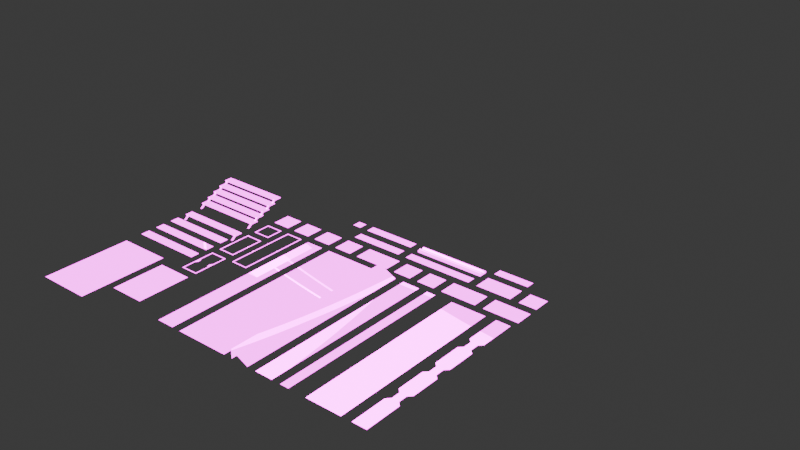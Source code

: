 # Source: MyFloorModules.blend  (saved by Blender 4.1.24; exported with 4.5.12 LTS)
import bpy
from mathutils import Matrix  # noqa: F401  (used for matrix-valued properties, if any)

bpy.ops.wm.read_factory_settings(use_empty=True)
scene = bpy.context.scene
scene.name = 'Scene'

# ---- collections
col_collection = bpy.data.collections.new('Collection'); scene.collection.children.link(col_collection)
col_preview = bpy.data.collections.new('Preview'); scene.collection.children.link(col_preview)
col_trimsheet = bpy.data.collections.new('TrimSheet'); scene.collection.children.link(col_trimsheet)

# ---- images (referenced by path relative to the original .blend; pixels are not part of the script)
import os
ASSET_DIR = os.environ.get("B2B_ASSET_DIR", "")  # directory of the original .blend (textures are referenced by path, not embedded)
HERE = os.path.dirname(os.path.abspath(__file__))  # packed textures are extracted next to this script under _unpacked/

def load_image(name, relpath, width, height, colorspace="sRGB"):
    """Load a texture the original file referenced (path relative to the .blend, or extracted next to this script)."""
    p = next((c for c in (os.path.join(HERE, relpath), os.path.join(ASSET_DIR, relpath)) if relpath and os.path.exists(c)), "")
    if p:
        img = bpy.data.images.load(p, check_existing=True)
        img.name = name
    else:  # same state as the original file: an image datablock whose file is absent (Cycles renders it pink)
        img = bpy.data.images.new(name, width, height)
        img.source = "FILE"
        img.filepath = "//" + (relpath or name)
    img.colorspace_settings.name = colorspace
    return img
img_mytrim_lowpoly_defaultmaterial_basecolor_png = load_image('MyTrim Lowpoly_DefaultMaterial_BaseColor.png', 'MyFloorTrim/FinalTextures/MyTrim Lowpoly_DefaultMaterial_BaseColor.png', 1024, 1024, 'sRGB')
img_mytrim_lowpoly_defaultmaterial_emit_png = load_image('MyTrim Lowpoly_DefaultMaterial_Emit.png', 'MyFloorTrim/FinalTextures/MyTrim Lowpoly_DefaultMaterial_Emit.png', 1024, 1024, 'sRGB')
img_mytrim_lowpoly_defaultmaterial_normal_png = load_image('MyTrim Lowpoly_DefaultMaterial_Normal.png', 'MyFloorTrim/FinalTextures/MyTrim Lowpoly_DefaultMaterial_Normal.png', 1024, 1024, 'Non-Color')
img_mytrim_lowpoly_defaultmaterial_orm_png = load_image('MyTrim Lowpoly_DefaultMaterial_ORM.png', 'MyFloorTrim/FinalTextures/MyTrim Lowpoly_DefaultMaterial_ORM.png', 1024, 1024, 'Non-Color')

# ---- materials (node trees are filled in below, after node groups)
mat_material = bpy.data.materials.new('Material')
mat_material.alpha_threshold = 0.0
mat_material.use_transparent_shadow = False
mat_material.roughness = 0.5
mat_material.line_color = (0.0, 0.0, 0.0, 1.0)

# ---- node groups
ng_auto_smooth = bpy.data.node_groups.new('Auto Smooth', 'GeometryNodeTree')
_s = ng_auto_smooth.interface.new_socket(name='Mesh', in_out='OUTPUT', socket_type='NodeSocketGeometry')
_s = ng_auto_smooth.interface.new_socket(name='Mesh', in_out='INPUT', socket_type='NodeSocketGeometry')
_s = ng_auto_smooth.interface.new_socket(name='Angle', in_out='INPUT', socket_type='NodeSocketFloat')
_s.subtype = 'ANGLE'
_s.min_value = 0.0
_s.max_value = 3.142
_s = ng_auto_smooth.interface.new_socket(name='Ignore Sharpness', in_out='INPUT', socket_type='NodeSocketBool')
_s.force_non_field = True
_N = ng_auto_smooth.nodes; _L = ng_auto_smooth.links
n0 = _N.new('NodeGroupInput'); n0.name = 'Group Input'; n0.location = (-440, -460)
n1 = _N.new('GeometryNodeInputShadeSmooth'); n1.name = 'Is Face Smooth'; n1.location = (-440, -396)
n2 = _N.new('NodeGroupInput'); n2.name = 'Group Input.001'; n2.location = (-440, -330)
n3 = _N.new('GeometryNodeInputMeshEdgeAngle'); n3.name = 'Edge Angle'; n3.location = (-440, -240)
n4 = _N.new('FunctionNodeBooleanMath'); n4.name = 'Boolean Math'; n4.location = (-260, -380)
n4.operation = 'OR'
n5 = _N.new('FunctionNodeCompare'); n5.name = 'Compare'; n5.location = (-260, -260)
n5.operation = 'LESS_EQUAL'
n6 = _N.new('NodeGroupInput'); n6.name = 'Group Input.002'; n6.location = (-260, -188)
n7 = _N.new('GeometryNodeInputEdgeSmooth'); n7.name = 'Is Edge Smooth'; n7.location = (-260, -120)
n8 = _N.new('FunctionNodeBooleanMath'); n8.name = 'Boolean Math.001'; n8.location = (-80, -260)
n9 = _N.new('FunctionNodeBooleanMath'); n9.name = 'Boolean Math.002'; n9.location = (-80, -150)
n9.operation = 'OR'
n10 = _N.new('NodeGroupInput'); n10.name = 'Group Input.003'; n10.location = (-80, -80)
n11 = _N.new('GeometryNodeSetShadeSmooth'); n11.name = 'Set Shade Smooth'; n11.location = (120, -80)
n11.domain = 'EDGE'
n12 = _N.new('GeometryNodeSetShadeSmooth'); n12.name = 'Set Shade Smooth.001'; n12.location = (300, -80)
n13 = _N.new('NodeGroupOutput'); n13.name = 'Group Output'; n13.location = (480, -80)
_L.new(n0.outputs[2], n4.inputs[1])
_L.new(n1.outputs[0], n4.inputs[0])
_L.new(n2.outputs[1], n5.inputs[1])
_L.new(n3.outputs[0], n5.inputs[0])
_L.new(n4.outputs[0], n8.inputs[1])
_L.new(n5.outputs[0], n8.inputs[0])
_L.new(n6.outputs[2], n9.inputs[1])
_L.new(n7.outputs[0], n9.inputs[0])
_L.new(n8.outputs[0], n11.inputs[2])
_L.new(n9.outputs[0], n11.inputs[1])
_L.new(n10.outputs[0], n11.inputs[0])
_L.new(n11.outputs[0], n12.inputs[0])
_L.new(n12.outputs[0], n13.inputs[0])
n13.is_active_output = True

# ---- material node trees
mat_material.use_nodes = True; mat_material.node_tree.nodes.clear()
_N = mat_material.node_tree.nodes; _L = mat_material.node_tree.links
n0 = _N.new('ShaderNodeOutputMaterial'); n0.name = 'Material Output'; n0.location = (300, 300)
n1 = _N.new('ShaderNodeBsdfPrincipled'); n1.name = 'Principled BSDF'; n1.location = (10, 300)
n1.inputs[3].default_value = 1.45
n1.inputs[28].default_value = 5.0
n2 = _N.new('ShaderNodeTexImage'); n2.name = 'Image Texture'; n2.location = (-882, 343)
n2.image = img_mytrim_lowpoly_defaultmaterial_basecolor_png
n3 = _N.new('ShaderNodeTexImage'); n3.name = 'Image Texture.001'; n3.location = (-895, 65)
n3.hide = True
n3.image = img_mytrim_lowpoly_defaultmaterial_emit_png
n4 = _N.new('ShaderNodeTexImage'); n4.name = 'Image Texture.002'; n4.location = (-1234, -109)
n4.image = img_mytrim_lowpoly_defaultmaterial_normal_png
n5 = _N.new('ShaderNodeNormalMap'); n5.name = 'Normal Map'; n5.location = (-835, -72)
n6 = _N.new('ShaderNodeTexImage'); n6.name = 'Image Texture.003'; n6.location = (-514, -250)
n6.image = img_mytrim_lowpoly_defaultmaterial_orm_png
n7 = _N.new('ShaderNodeSeparateXYZ'); n7.name = 'Separate XYZ'; n7.location = (-250, -128)
n8 = _N.new('ShaderNodeMix'); n8.name = 'Mix'; n8.location = (-361, 349)
n8.data_type = 'RGBA'
n8.blend_type = 'MULTIPLY'
n8.inputs[0].default_value = 1.0
_L.new(n1.outputs[0], n0.inputs[0])
_L.new(n8.outputs[2], n1.inputs[0])
_L.new(n3.outputs[0], n1.inputs[27])
_L.new(n4.outputs[0], n5.inputs[1])
_L.new(n5.outputs[0], n1.inputs[5])
_L.new(n6.outputs[0], n7.inputs[0])
_L.new(n2.outputs[0], n8.inputs[6])
_L.new(n7.outputs[0], n8.inputs[7])
_L.new(n7.outputs[1], n1.inputs[2])
_L.new(n7.outputs[2], n1.inputs[1])
n0.is_active_output = True

# ---- world
world_world = bpy.data.worlds.new('World'); scene.world = world_world
world_world.use_nodes = True; world_world.node_tree.nodes.clear()
_N = world_world.node_tree.nodes; _L = world_world.node_tree.links
n0 = _N.new('ShaderNodeOutputWorld'); n0.name = 'World Output'; n0.location = (300, 300)
n1 = _N.new('ShaderNodeBackground'); n1.name = 'Background'; n1.location = (10, 300)
n1.inputs[0].default_value = (0.05088, 0.05088, 0.05088, 1.0)
_L.new(n1.outputs[0], n0.inputs[0])
n0.is_active_output = True
world_world.color = (0.05088, 0.05088, 0.05088)
world_world.use_sun_shadow = False
world_world.sun_shadow_jitter_overblur = 0.0

# ---- meshes
me_plane_002 = bpy.data.meshes.new('Plane.002')
me_plane_002.from_pydata([(-0.2, -0.2, 0.0), (0.2, -0.2, 0.0), (-0.2, 0.2, 0.0), (0.2, 0.2, 0.0)], [], [(0, 1, 3, 2)])
_uv = me_plane_002.uv_layers.new(name='UVMap')
_uv.uv.foreach_set('vector', [0.0, 0.6, 0.1, 0.6, 0.1, 0.7, 0.0, 0.7])
me_plane_002.materials.append(mat_material)
me_plane_002.update()
me_plane_004 = bpy.data.meshes.new('Plane.004')
me_plane_004.from_pydata([(-0.2, -0.2, 0.0), (0.2, -0.2, 0.0), (-0.2, 0.2, 0.0), (0.2, 0.2, 0.0)], [], [(0, 1, 3, 2)])
_uv = me_plane_004.uv_layers.new(name='UVMap')
_uv.uv.foreach_set('vector', [0.1, 0.6, 0.2, 0.6, 0.2, 0.7, 0.1, 0.7])
me_plane_004.materials.append(mat_material)
me_plane_004.update()
me_plane_005 = bpy.data.meshes.new('Plane.005')
me_plane_005.from_pydata([(-0.4, -0.2, 0.0), (0.4, -0.2, 0.0), (-0.4, 0.2, 0.0), (0.4, 0.2, 0.0)], [], [(0, 1, 3, 2)])
_uv = me_plane_005.uv_layers.new(name='UVMap')
_uv.uv.foreach_set('vector', [0.2, 0.6, 0.4, 0.6, 0.4, 0.7, 0.2, 0.7])
me_plane_005.materials.append(mat_material)
me_plane_005.update()
me_plane_006 = bpy.data.meshes.new('Plane.006')
me_plane_006.from_pydata([(-0.2, -0.2, 0.0), (0.2, -0.2, 0.0), (-0.2, 0.2, 0.0), (0.2, 0.2, 0.0)], [], [(0, 1, 3, 2)])
_uv = me_plane_006.uv_layers.new(name='UVMap')
_uv.uv.foreach_set('vector', [0.4, 0.6, 0.5, 0.6, 0.5, 0.7, 0.4, 0.7])
me_plane_006.materials.append(mat_material)
me_plane_006.update()
me_plane_007 = bpy.data.meshes.new('Plane.007')
me_plane_007.from_pydata([(-0.2, -0.2, 0.0), (0.2, -0.2, 0.0), (-0.2, 0.2, 0.0), (0.2, 0.2, 0.0)], [], [(0, 1, 3, 2)])
_uv = me_plane_007.uv_layers.new(name='UVMap')
_uv.uv.foreach_set('vector', [0.7, 0.6, 0.8, 0.6, 0.8, 0.7, 0.7, 0.7])
me_plane_007.materials.append(mat_material)
me_plane_007.update()
me_plane_008 = bpy.data.meshes.new('Plane.008')
me_plane_008.from_pydata([(-0.4, -0.2, 0.0), (0.4, -0.2, 0.0), (-0.4, 0.2, 0.0), (0.4, 0.2, 0.0)], [], [(0, 1, 3, 2)])
_uv = me_plane_008.uv_layers.new(name='UVMap')
_uv.uv.foreach_set('vector', [0.8, 0.6, 1.0, 0.6, 1.0, 0.7, 0.8, 0.7])
me_plane_008.materials.append(mat_material)
me_plane_008.update()
me_plane_009 = bpy.data.meshes.new('Plane.009')
me_plane_009.from_pydata([(-0.4, -0.2, 0.0), (0.4, -0.2, 0.0), (-0.4, 0.2, 0.0), (0.4, 0.2, 0.0)], [], [(0, 1, 3, 2)])
_uv = me_plane_009.uv_layers.new(name='UVMap')
_uv.uv.foreach_set('vector', [5.96e-08, 0.5, 0.2, 0.5, 0.2, 0.6, 5.96e-08, 0.6])
me_plane_009.materials.append(mat_material)
me_plane_009.update()
me_plane_010 = bpy.data.meshes.new('Plane.010')
me_plane_010.from_pydata([(-0.2, -0.2, 0.0), (0.2, -0.2, 0.0), (-0.2, 0.2, 0.0), (0.2, 0.2, 0.0)], [], [(0, 1, 3, 2)])
_uv = me_plane_010.uv_layers.new(name='UVMap')
_uv.uv.foreach_set('vector', [0.5, 0.6, 0.6, 0.6, 0.6, 0.7, 0.5, 0.7])
me_plane_010.materials.append(mat_material)
me_plane_010.update()
me_plane_011 = bpy.data.meshes.new('Plane.011')
me_plane_011.from_pydata([(-0.2, -0.2, 0.0), (0.2, -0.2, 0.0), (-0.2, 0.2, 0.0), (0.2, 0.2, 0.0)], [], [(0, 1, 3, 2)])
_uv = me_plane_011.uv_layers.new(name='UVMap')
_uv.uv.foreach_set('vector', [0.6, 0.6, 0.7, 0.6, 0.7, 0.7, 0.6, 0.7])
me_plane_011.materials.append(mat_material)
me_plane_011.update()
me_plane_055 = bpy.data.meshes.new('Plane.055')
me_plane_055.from_pydata([(0.8, 1.042e-07, 0.0), (-0.8, -4.171e-07, 0.0), (0.8, -0.1782, -0.02178), (-0.8, -0.1782, -0.02178), (0.8, -0.1782, 8.186e-08), (-0.8, -0.1782, -4.395e-07), (-0.8, -4.246e-07, -0.02178), (0.8, 1.117e-07, -0.02178), (0.776, -0.12, -0.02), (0.7632, -0.12, -0.02), (0.776, -0.26, -0.1), (0.7632, -0.26, -0.1), (0.776, -0.16, -0.02), (0.7632, -0.16, -0.02), (0.7632, -0.22, -0.1), (0.776, -0.22, -0.1), (0.7495, -0.12, -0.02), (0.7367, -0.12, -0.02), (0.7495, -0.26, -0.1), (0.7367, -0.26, -0.1), (0.7495, -0.16, -0.02), (0.7367, -0.16, -0.02), (0.7367, -0.22, -0.1), (0.7495, -0.22, -0.1), (-0.776, -0.12, -0.02), (-0.7632, -0.12, -0.02), (-0.776, -0.26, -0.1), (-0.7632, -0.26, -0.1), (-0.776, -0.16, -0.02), (-0.7632, -0.16, -0.02), (-0.7632, -0.22, -0.1), (-0.776, -0.22, -0.1), (-0.7495, -0.12, -0.02), (-0.7367, -0.12, -0.02), (-0.7495, -0.26, -0.1), (-0.7367, -0.26, -0.1), (-0.7495, -0.16, -0.02), (-0.7367, -0.16, -0.02), (-0.7367, -0.22, -0.1), (-0.7495, -0.22, -0.1)], [], [(4, 5, 3, 2), (0, 1, 5, 4), (3, 5, 1, 6), (0, 4, 2, 7), (0, 7, 6, 1), (6, 7, 2, 3), (12, 13, 11, 10), (8, 9, 13, 12), (11, 13, 9, 14), (8, 12, 10, 15), (8, 15, 14, 9), (14, 15, 10, 11), (20, 21, 19, 18), (16, 17, 21, 20), (19, 21, 17, 22), (16, 20, 18, 23), (16, 23, 22, 17), (22, 23, 18, 19), (28, 26, 27, 29), (24, 28, 29, 25), (27, 30, 25, 29), (24, 31, 26, 28), (24, 25, 30, 31), (30, 27, 26, 31), (36, 34, 35, 37), (32, 36, 37, 33), (35, 38, 33, 37), (32, 39, 34, 36), (32, 33, 38, 39), (38, 35, 34, 39)])
_uv = me_plane_055.uv_layers.new(name='UVMap')
_uv.uv.foreach_set('vector', [1.0, 0.5554, 0.6, 0.5554, 0.6, 0.55, 1.0, 0.55, 1.0, 0.6, 0.6, 0.6, 0.6, 0.5554, 1.0, 0.5554, 0.6003, 0.6996, 0.6003, 0.6875, 0.6997, 0.6875, 0.6997, 0.6996, 0.6997, 0.6996, 0.6003, 0.6996, 0.6003, 0.6875, 0.6997, 0.6875, 1.0, 0.5273, 1.0, 0.5327, 0.6, 0.5327, 0.6, 0.5273, 0.6002, 0.6885, 0.6998, 0.6885, 0.6998, 0.6995, 0.6002, 0.6995, 0.609, 0.5159, 0.609, 0.509, 0.661, 0.509, 0.661, 0.5159, 1.0, 0.6, 0.6, 0.6, 0.6, 0.5554, 1.0, 0.5554, 0.6003, 0.6996, 0.6003, 0.6875, 0.6997, 0.6875, 0.6997, 0.6996, 0.6997, 0.6996, 0.6003, 0.6996, 0.6003, 0.6875, 0.6997, 0.6875, 1.0, 0.5273, 1.0, 0.5327, 0.6, 0.5327, 0.6, 0.5273, 0.6002, 0.6885, 0.6998, 0.6885, 0.6998, 0.6995, 0.6002, 0.6995, 0.609, 0.5159, 0.609, 0.509, 0.661, 0.509, 0.661, 0.5159, 1.0, 0.6, 0.6, 0.6, 0.6, 0.5554, 1.0, 0.5554, 0.6003, 0.6996, 0.6003, 0.6875, 0.6997, 0.6875, 0.6997, 0.6996, 0.6997, 0.6996, 0.6003, 0.6996, 0.6003, 0.6875, 0.6997, 0.6875, 1.0, 0.5273, 1.0, 0.5327, 0.6, 0.5327, 0.6, 0.5273, 0.6002, 0.6885, 0.6998, 0.6885, 0.6998, 0.6995, 0.6002, 0.6995, 0.609, 0.5159, 0.661, 0.5159, 0.661, 0.509, 0.609, 0.509, 1.0, 0.6, 1.0, 0.5554, 0.6, 0.5554, 0.6, 0.6, 0.6003, 0.6996, 0.6997, 0.6996, 0.6997, 0.6875, 0.6003, 0.6875, 0.6997, 0.6996, 0.6997, 0.6875, 0.6003, 0.6875, 0.6003, 0.6996, 1.0, 0.5273, 0.6, 0.5273, 0.6, 0.5327, 1.0, 0.5327, 0.6002, 0.6885, 0.6002, 0.6995, 0.6998, 0.6995, 0.6998, 0.6885, 0.609, 0.5159, 0.661, 0.5159, 0.661, 0.509, 0.609, 0.509, 1.0, 0.6, 1.0, 0.5554, 0.6, 0.5554, 0.6, 0.6, 0.6003, 0.6996, 0.6997, 0.6996, 0.6997, 0.6875, 0.6003, 0.6875, 0.6997, 0.6996, 0.6997, 0.6875, 0.6003, 0.6875, 0.6003, 0.6996, 1.0, 0.5273, 0.6, 0.5273, 0.6, 0.5327, 1.0, 0.5327, 0.6002, 0.6885, 0.6002, 0.6995, 0.6998, 0.6995, 0.6998, 0.6885])
me_plane_055.materials.append(mat_material)
me_plane_055.update()
me_plane_056 = bpy.data.meshes.new('Plane.056')
me_plane_056.from_pydata([(-0.2, 0.2, 0.0), (-0.2, -0.2, 0.0), (0.2, 0.2, 0.0), (0.2, -0.2, 0.0)], [], [(0, 1, 3, 2)])
_uv = me_plane_056.uv_layers.new(name='UVMap')
_uv.uv.foreach_set('vector', [0.2, 0.6, 0.2, 0.5, 0.3, 0.5, 0.3, 0.6])
me_plane_056.materials.append(mat_material)
me_plane_056.update()
me_plane_057 = bpy.data.meshes.new('Plane.057')
me_plane_057.from_pydata([(-0.4, 0.2, 0.0), (-0.4, -0.2, 0.0), (0.4, 0.2, 0.0), (0.4, -0.2, 0.0)], [], [(0, 1, 3, 2)])
_uv = me_plane_057.uv_layers.new(name='UVMap')
_uv.uv.foreach_set('vector', [0.2, 0.6, 0.2, 0.5, 0.4, 0.5, 0.4, 0.6])
me_plane_057.materials.append(mat_material)
me_plane_057.update()
me_plane_058 = bpy.data.meshes.new('Plane.058')
me_plane_058.from_pydata([(-0.8, 1.357e-07, 0.0), (-0.8, -0.2, 0.0), (0.8, 1.105e-07, 0.0), (0.8, -0.2, 0.0)], [], [(0, 1, 3, 2)])
_uv = me_plane_058.uv_layers.new(name='UVMap')
_uv.uv.foreach_set('vector', [0.6, 0.55, 0.6, 0.5, 1.0, 0.5, 1.0, 0.55])
me_plane_058.materials.append(mat_material)
me_plane_058.update()
me_plane_059 = bpy.data.meshes.new('Plane.059')
me_plane_059.from_pydata([(-0.16, -2.0, 0.0), (0.16, -2.0, 0.0), (0.16, 2.0, 0.0), (-0.16, 2.0, 0.0), (0.16, 1.181, 0.0), (0.16, 0.818, 0.0), (0.16, 0.1809, 0.0), (0.16, -0.1809, 0.0), (0.16, -0.818, 0.0), (0.16, -1.181, 0.0), (-0.16, 0.818, 0.0), (-0.16, 1.181, 0.0), (-0.16, -0.1809, 0.0), (-0.16, 0.1809, 0.0), (-0.16, -1.181, 0.0), (-0.16, -0.818, 0.0), (1.47e-07, -2.0, 0.0), (-2.782e-08, 2.0, 0.0), (9.893e-08, -0.8996, 0.0), (1.077e-07, -1.1, 0.0), (5.521e-08, 0.1004, 0.0), (6.4e-08, -0.1004, 0.0), (1.15e-08, 1.1, 0.0), (2.028e-08, 0.8996, 0.0), (-0.07889, 2.0, 0.0), (-0.07889, -0.8996, 0.0), (-0.07889, 0.1004, 0.0), (-0.07889, 1.1, 0.0), (-0.07889, -2.0, 0.0), (-0.07889, -1.1, 0.0), (-0.07889, -0.1004, 0.0), (-0.07889, 0.8996, 0.0), (0.07889, -2.0, 0.0), (0.07889, -1.1, 0.0), (0.07889, -0.1004, 0.0), (0.07889, 0.8996, 0.0), (0.07889, 2.0, 0.0), (0.07889, -0.8996, 0.0), (0.07889, 0.1004, 0.0), (0.07889, 1.1, 0.0)], [], [(26, 31, 10, 13), (28, 29, 14, 0), (25, 30, 12, 15), (27, 24, 3, 11), (39, 36, 17, 22), (39, 22, 23, 35), (38, 20, 21, 34), (37, 18, 19, 33), (37, 34, 21, 18), (32, 33, 19, 16), (38, 35, 23, 20), (22, 17, 24, 27), (22, 27, 31, 23), (20, 26, 30, 21), (18, 25, 29, 19), (18, 21, 30, 25), (16, 19, 29, 28), (20, 23, 31, 26), (6, 5, 35, 38), (1, 9, 33, 32), (8, 7, 34, 37), (4, 2, 36, 39)])
_uv = me_plane_059.uv_layers.new(name='UVMap')
_uv.uv.foreach_set('vector', [0.4749, 0.7803, 0.2751, 0.7803, 0.2955, 0.76, 0.4548, 0.76, 1.0, 0.7803, 0.7751, 0.7803, 0.7952, 0.76, 1.0, 0.76, 0.7249, 0.7803, 0.5251, 0.7803, 0.5452, 0.76, 0.7045, 0.76, 0.2249, 0.7803, 3.17e-05, 0.7803, 3.171e-05, 0.76, 0.2048, 0.76, 0.2249, 0.8197, 3.169e-05, 0.8197, 3.169e-05, 0.8, 0.2249, 0.8, 0.2249, 0.8197, 0.2249, 0.8, 0.2751, 0.8, 0.2751, 0.8197, 0.4749, 0.8197, 0.4749, 0.8, 0.5251, 0.8, 0.5251, 0.8197, 0.7249, 0.8197, 0.7249, 0.8, 0.7751, 0.8, 0.7751, 0.8197, 0.7249, 0.8197, 0.5251, 0.8197, 0.5251, 0.8, 0.7249, 0.8, 1.0, 0.8197, 0.7751, 0.8197, 0.7751, 0.8, 1.0, 0.8, 0.4749, 0.8197, 0.2751, 0.8197, 0.2751, 0.8, 0.4749, 0.8, 0.2249, 0.8, 3.169e-05, 0.8, 3.17e-05, 0.7803, 0.2249, 0.7803, 0.2249, 0.8, 0.2249, 0.7803, 0.2751, 0.7803, 0.2751, 0.8, 0.4749, 0.8, 0.4749, 0.7803, 0.5251, 0.7803, 0.5251, 0.8, 0.7249, 0.8, 0.7249, 0.7803, 0.7751, 0.7803, 0.7751, 0.8, 0.7249, 0.8, 0.5251, 0.8, 0.5251, 0.7803, 0.7249, 0.7803, 1.0, 0.8, 0.7751, 0.8, 0.7751, 0.7803, 1.0, 0.7803, 0.4749, 0.8, 0.2751, 0.8, 0.2751, 0.7803, 0.4749, 0.7803, 0.4548, 0.84, 0.2955, 0.84, 0.2751, 0.8197, 0.4749, 0.8197, 1.0, 0.84, 0.7952, 0.84, 0.7751, 0.8197, 1.0, 0.8197, 0.7045, 0.84, 0.5452, 0.84, 0.5251, 0.8197, 0.7249, 0.8197, 0.2048, 0.84, 3.168e-05, 0.84, 3.169e-05, 0.8197, 0.2249, 0.8197])
me_plane_059.materials.append(mat_material)
me_plane_059.use_mirror_x = True
me_plane_059.use_mirror_y = True
me_plane_059.update()
me_plane_060 = bpy.data.meshes.new('Plane.060')
me_plane_060.from_pydata([(-0.4, 2.0, 0.0), (-0.4, -2.0, 0.0), (0.4, 2.0, 0.0), (0.4, -2.0, 0.0)], [], [(0, 1, 3, 2)])
_uv = me_plane_060.uv_layers.new(name='UVMap')
_uv.uv.foreach_set('vector', [0.0, 0.3, 1.0, 0.3, 1.0, 0.5, 0.0, 0.5])
me_plane_060.materials.append(mat_material)
me_plane_060.update()
me_plane_061 = bpy.data.meshes.new('Plane.061')
me_plane_061.from_pydata([(-0.4, 0.2, 0.0), (-0.4, 5.465e-07, 0.0), (0.4, 0.2, 0.0), (0.4, 5.339e-07, 0.0)], [], [(0, 1, 3, 2)])
_uv = me_plane_061.uv_layers.new(name='UVMap')
_uv.uv.foreach_set('vector', [0.2, 0.58, 0.2, 0.53, 0.4, 0.53, 0.4, 0.58])
me_plane_061.materials.append(mat_material)
me_plane_061.update()
me_plane_064 = bpy.data.meshes.new('Plane.064')
me_plane_064.from_pydata([(-0.8, 1.357e-07, 0.0), (-0.8, -0.2, 0.0), (0.8, 1.105e-07, 0.0), (0.8, -0.2, 0.0), (-0.8, -0.05926, -0.03204), (-0.8, -0.12, 0.0), (0.8, -0.12, 0.0), (0.8, -0.05926, -0.03204), (-0.8, -0.07481, -0.01571), (-0.8, -0.1045, -0.01571), (0.8, -0.1045, -0.01571), (0.8, -0.07481, -0.01571), (-0.8, -0.1578, 0.0), (0.8, -0.1578, 0.0), (0.8, -0.1403, 0.01416), (0.8, -0.1228, 0.01416), (-0.8, -0.1228, 0.01416), (-0.8, -0.1403, 0.01416), (0.8, -0.02222, 0.0), (-0.8, -0.02222, 0.0), (-0.8, 1.393e-07, -0.04304), (-0.8, -0.2, -0.04304), (0.8, 1.14e-07, -0.04304), (0.8, -0.2, -0.04304), (-0.8, -0.05926, -0.04304), (-0.8, -0.12, -0.04304), (0.8, -0.12, -0.04304), (0.8, -0.05926, -0.04304), (-0.8, -0.06975, -0.04304), (-0.8, -0.1095, -0.04304), (0.8, -0.1095, -0.04304), (0.8, -0.06975, -0.04304), (-0.8, -0.1578, -0.04304), (0.8, -0.1578, -0.04304), (0.8, -0.1403, -0.04304), (0.8, -0.1228, -0.04304), (-0.8, -0.1228, -0.04304), (-0.8, -0.1403, -0.04304), (0.8, -0.02222, -0.04304), (-0.8, -0.02222, -0.04304)], [], [(12, 1, 3, 13), (19, 4, 7, 18), (7, 4, 8, 11), (8, 9, 10, 11), (5, 6, 10, 9), (17, 12, 13, 14), (5, 16, 15, 6), (16, 17, 14, 15), (0, 19, 18, 2), (8, 4, 24, 28), (6, 15, 35, 26), (15, 14, 34, 35), (7, 11, 31, 27), (16, 5, 25, 36), (10, 6, 26, 30), (17, 16, 36, 37), (0, 2, 22, 20), (5, 9, 29, 25), (9, 8, 28, 29), (1, 12, 32, 21), (12, 17, 37, 32), (11, 10, 30, 31), (3, 1, 21, 23), (13, 3, 23, 33), (18, 7, 27, 38), (2, 18, 38, 22), (19, 0, 20, 39), (4, 19, 39, 24), (14, 13, 33, 34)])
_uv = me_plane_064.uv_layers.new(name='UVMap')
_uv.uv.foreach_set('vector', [0.6, 0.5105, 0.6, 0.5, 1.0, 0.5, 1.0, 0.5105, 0.6, 0.5444, 0.6, 0.5352, 1.0, 0.5352, 1.0, 0.5444, 1.0, 0.52, 0.6, 0.52, 0.6, 0.5352, 1.0, 0.5352, 0.6, 0.5352, 0.6, 0.5237, 1.0, 0.5237, 1.0, 0.5352, 0.6, 0.5051, 1.0, 0.5051, 1.0, 0.5005, 0.6, 0.5005, 0.6, 0.5149, 0.6, 0.5105, 1.0, 0.5105, 1.0, 0.5149, 0.6, 0.5237, 0.6, 0.5193, 1.0, 0.5193, 1.0, 0.5237, 0.6, 0.5193, 0.6, 0.5149, 1.0, 0.5149, 1.0, 0.5193, 0.6, 0.55, 0.6, 0.5444, 1.0, 0.5444, 1.0, 0.55, 0.6, 0.5352, 0.6, 0.52, 0.6, 0.52, 0.6, 0.5352, 1.0, 0.5237, 1.0, 0.5193, 1.0, 0.5193, 1.0, 0.5237, 1.0, 0.5193, 1.0, 0.5149, 1.0, 0.5149, 1.0, 0.5193, 1.0, 0.52, 1.0, 0.5352, 1.0, 0.5352, 1.0, 0.52, 0.6, 0.5193, 0.6, 0.5237, 0.6, 0.5237, 0.6, 0.5193, 1.0, 0.5005, 1.0, 0.5051, 1.0, 0.5051, 1.0, 0.5005, 0.6, 0.5149, 0.6, 0.5193, 0.6, 0.5193, 0.6, 0.5149, 0.6, 0.55, 1.0, 0.55, 1.0, 0.55, 0.6, 0.55, 0.6, 0.5051, 0.6, 0.5005, 0.6, 0.5005, 0.6, 0.5051, 0.6, 0.5237, 0.6, 0.5352, 0.6, 0.5352, 0.6, 0.5237, 0.6, 0.5, 0.6, 0.5105, 0.6, 0.5105, 0.6, 0.5, 0.6, 0.5105, 0.6, 0.5149, 0.6, 0.5149, 0.6, 0.5105, 1.0, 0.5352, 1.0, 0.5237, 1.0, 0.5237, 1.0, 0.5352, 1.0, 0.5, 0.6, 0.5, 0.6, 0.5, 1.0, 0.5, 1.0, 0.5105, 1.0, 0.5, 1.0, 0.5, 1.0, 0.5105, 1.0, 0.5444, 1.0, 0.5352, 1.0, 0.5352, 1.0, 0.5444, 1.0, 0.55, 1.0, 0.5444, 1.0, 0.5444, 1.0, 0.55, 0.6, 0.5444, 0.6, 0.55, 0.6, 0.55, 0.6, 0.5444, 0.6, 0.5352, 0.6, 0.5444, 0.6, 0.5444, 0.6, 0.5352, 1.0, 0.5149, 1.0, 0.5105, 1.0, 0.5105, 1.0, 0.5149])
me_plane_064.materials.append(mat_material)
me_plane_064.update()
me_plane_065 = bpy.data.meshes.new('Plane.065')
me_plane_065.from_pydata([(0.2, -2.0, 0.0), (0.2, 2.0, 0.0), (-0.2, -2.0, 0.0), (-0.2, 2.0, 0.0)], [], [(0, 1, 3, 2)])
_uv = me_plane_065.uv_layers.new(name='UVMap')
_uv.uv.foreach_set('vector', [0.0, 0.85, 1.0, 0.85, 1.0, 1.0, 0.0, 1.0])
me_plane_065.materials.append(mat_material)
me_plane_065.update()
me_plane_066 = bpy.data.meshes.new('Plane.066')
me_plane_066.from_pydata([(0.2, -2.0, 0.0), (0.2, 2.0, 0.0), (-0.2, -2.0, 0.2), (-0.2, 2.0, 0.2), (-0.2, -2.0, 0.0), (-0.2, 2.0, 0.0)], [], [(0, 1, 3, 2), (2, 3, 5, 4)])
_uv = me_plane_066.uv_layers.new(name='UVMap')
_uv.uv.foreach_set('vector', [0.0, 0.85, 1.0, 0.85, 1.0, 1.0, 0.0, 1.0, 0.0, 1.0, 1.0, 1.0, 1.0, 1.0, 0.0, 1.0])
me_plane_066.materials.append(mat_material)
me_plane_066.update()
me_plane_067 = bpy.data.meshes.new('Plane.067')
me_plane_067.from_pydata([(0.6, -2.0, 0.0), (0.6, 2.0, 0.0), (-0.6, -2.0, 0.0), (-0.6, 2.0, 0.0)], [], [(0, 1, 3, 2)])
_uv = me_plane_067.uv_layers.new(name='UVMap')
_uv.uv.foreach_set('vector', [0.9999, 0.3, 5.481e-05, 0.3, 5.478e-05, 1.651e-05, 0.9999, 1.633e-05])
me_plane_067.materials.append(mat_material)
me_plane_067.update()
me_plane_069 = bpy.data.meshes.new('Plane.069')
me_plane_069.from_pydata([(0.2, -2.0, 0.0), (0.2, 2.0, 0.0), (-0.2, -2.0, 0.0), (-0.2, 2.0, 0.0)], [], [(0, 1, 3, 2)])
_uv = me_plane_069.uv_layers.new(name='UVMap')
_uv.uv.foreach_set('vector', [1.0, 0.85, 3.162e-05, 0.85, 3.162e-05, 0.75, 1.0, 0.75])
me_plane_069.materials.append(mat_material)
me_plane_069.update()
me_plane_087 = bpy.data.meshes.new('Plane.087')
me_plane_087.from_pydata([(-0.2, -0.2, 0.004655), (0.2, -0.2, 0.004655), (-0.18, -0.18, 0.004655), (0.18, -0.18, 0.004655), (-0.19, -0.19, 0.004655), (0.19, -0.19, 0.004655), (-0.2, 0.2, 0.004655), (-0.2, -0.2, 0.004655), (-0.18, 0.18, 0.004655), (-0.18, -0.18, 0.004655), (-0.19, 0.19, 0.004655), (-0.19, -0.19, 0.004655), (0.2, 0.2, 0.004655), (-0.2, 0.2, 0.004655), (0.18, 0.18, 0.004655), (-0.18, 0.18, 0.004655), (0.19, 0.19, 0.004655), (-0.19, 0.19, 0.004655), (0.2, -0.2, 0.004655), (0.2, 0.2, 0.004655), (0.18, -0.18, 0.004655), (0.18, 0.18, 0.004655), (0.19, -0.19, 0.004655), (0.19, 0.19, 0.004655)], [], [(5, 4, 0, 1), (3, 2, 4, 5), (11, 10, 6, 7), (9, 8, 10, 11), (17, 16, 12, 13), (15, 14, 16, 17), (23, 22, 18, 19), (21, 20, 22, 23)])
_uv = me_plane_087.uv_layers.new(name='UVMap')
_uv.uv.foreach_set('vector', [0.6975, 0.6025, 0.6025, 0.6025, 0.6, 0.6, 0.7, 0.6, 0.6026, 0.5987, 0.6974, 0.5987, 0.6976, 0.6013, 0.6024, 0.6013, 0.6975, 0.6025, 0.6025, 0.6025, 0.6, 0.6, 0.7, 0.6, 0.6026, 0.5987, 0.6974, 0.5987, 0.6976, 0.6013, 0.6024, 0.6013, 0.6975, 0.6025, 0.6025, 0.6025, 0.6, 0.6, 0.7, 0.6, 0.6026, 0.5987, 0.6974, 0.5987, 0.6976, 0.6013, 0.6024, 0.6013, 0.6975, 0.6025, 0.6025, 0.6025, 0.6, 0.6, 0.7, 0.6, 0.6026, 0.5987, 0.6974, 0.5987, 0.6976, 0.6013, 0.6024, 0.6013])
me_plane_087.materials.append(mat_material)
me_plane_087.update()
me_plane_088 = bpy.data.meshes.new('Plane.088')
me_plane_088.from_pydata([(-0.2, -0.4, 0.004655), (0.2, -0.4, 0.004655), (-0.18, -0.38, 0.004655), (0.18, -0.38, 0.004655), (-0.19, -0.39, 0.004655), (0.19, -0.39, 0.004655), (-0.2, 0.4, 0.004655), (-0.2, -0.4, 0.004655), (-0.18, 0.38, 0.004655), (-0.18, -0.38, 0.004655), (-0.19, 0.39, 0.004655), (-0.19, -0.39, 0.004655), (0.2, 0.4, 0.004655), (-0.2, 0.4, 0.004655), (0.18, 0.38, 0.004655), (-0.18, 0.38, 0.004655), (0.19, 0.39, 0.004655), (-0.19, 0.39, 0.004655), (0.2, -0.4, 0.004655), (0.2, 0.4, 0.004655), (0.18, -0.38, 0.004655), (0.18, 0.38, 0.004655), (0.19, -0.39, 0.004655), (0.19, 0.39, 0.004655)], [], [(5, 4, 0, 1), (3, 2, 4, 5), (11, 10, 6, 7), (9, 8, 10, 11), (17, 16, 12, 13), (15, 14, 16, 17), (23, 22, 18, 19), (21, 20, 22, 23)])
_uv = me_plane_088.uv_layers.new(name='UVMap')
_uv.uv.foreach_set('vector', [0.6975, 0.6025, 0.6025, 0.6025, 0.6, 0.6, 0.7, 0.6, 0.6026, 0.5987, 0.6974, 0.5987, 0.6976, 0.6013, 0.6024, 0.6013, 0.6975, 0.6025, 0.6025, 0.6025, 0.6, 0.6, 0.7, 0.6, 0.6026, 0.5987, 0.6974, 0.5987, 0.6976, 0.6013, 0.6024, 0.6013, 0.6975, 0.6025, 0.6025, 0.6025, 0.6, 0.6, 0.7, 0.6, 0.6026, 0.5987, 0.6974, 0.5987, 0.6976, 0.6013, 0.6024, 0.6013, 0.6975, 0.6025, 0.6025, 0.6025, 0.6, 0.6, 0.7, 0.6, 0.6026, 0.5987, 0.6974, 0.5987, 0.6976, 0.6013, 0.6024, 0.6013])
me_plane_088.materials.append(mat_material)
me_plane_088.use_mirror_y = True
me_plane_088.update()
me_plane_089 = bpy.data.meshes.new('Plane.089')
me_plane_089.from_pydata([(-0.2, -0.8, 0.004655), (0.2, -0.8, 0.004655), (-0.18, -0.78, 0.004655), (0.18, -0.78, 0.004655), (-0.19, -0.79, 0.004655), (0.19, -0.79, 0.004655), (-0.2, 0.8, 0.004655), (-0.2, -0.8, 0.004655), (-0.18, 0.78, 0.004655), (-0.18, -0.78, 0.004655), (-0.19, 0.79, 0.004655), (-0.19, -0.79, 0.004655), (0.2, 0.8, 0.004655), (-0.2, 0.8, 0.004655), (0.18, 0.78, 0.004655), (-0.18, 0.78, 0.004655), (0.19, 0.79, 0.004655), (-0.19, 0.79, 0.004655), (0.2, -0.8, 0.004655), (0.2, 0.8, 0.004655), (0.18, -0.78, 0.004655), (0.18, 0.78, 0.004655), (0.19, -0.79, 0.004655), (0.19, 0.79, 0.004655)], [], [(5, 4, 0, 1), (3, 2, 4, 5), (11, 10, 6, 7), (9, 8, 10, 11), (17, 16, 12, 13), (15, 14, 16, 17), (23, 22, 18, 19), (21, 20, 22, 23)])
_uv = me_plane_089.uv_layers.new(name='UVMap')
_uv.uv.foreach_set('vector', [0.6975, 0.6025, 0.6025, 0.6025, 0.6, 0.6, 0.7, 0.6, 0.6026, 0.5987, 0.6974, 0.5987, 0.6976, 0.6013, 0.6024, 0.6013, 0.6975, 0.6025, 0.6025, 0.6025, 0.6, 0.6, 0.7, 0.6, 0.6026, 0.5987, 0.6974, 0.5987, 0.6976, 0.6013, 0.6024, 0.6013, 0.6975, 0.6025, 0.6025, 0.6025, 0.6, 0.6, 0.7, 0.6, 0.6026, 0.5987, 0.6974, 0.5987, 0.6976, 0.6013, 0.6024, 0.6013, 0.6975, 0.6025, 0.6025, 0.6025, 0.6, 0.6, 0.7, 0.6, 0.6026, 0.5987, 0.6974, 0.5987, 0.6976, 0.6013, 0.6024, 0.6013])
me_plane_089.materials.append(mat_material)
me_plane_089.use_mirror_y = True
me_plane_089.update()
me_plane_092 = bpy.data.meshes.new('Plane.092')
me_plane_092.from_pydata([(0.8, 1.042e-07, 0.0), (-0.8, -4.171e-07, 0.0), (0.8, -0.1782, -0.02178), (-0.8, -0.1782, -0.02178), (0.8, -0.1782, 8.186e-08), (-0.8, -0.1782, -4.395e-07), (-0.8, -4.246e-07, -0.02178), (0.8, 1.117e-07, -0.02178), (0.776, -0.12, -0.02), (0.7632, -0.12, -0.02), (0.776, -0.26, -0.1), (0.7632, -0.26, -0.1), (0.776, -0.16, -0.02), (0.7632, -0.16, -0.02), (0.7632, -0.22, -0.1), (0.776, -0.22, -0.1), (0.7495, -0.12, -0.02), (0.7367, -0.12, -0.02), (0.7495, -0.26, -0.1), (0.7367, -0.26, -0.1), (0.7495, -0.16, -0.02), (0.7367, -0.16, -0.02), (0.7367, -0.22, -0.1), (0.7495, -0.22, -0.1), (-0.776, -0.12, -0.02), (-0.7632, -0.12, -0.02), (-0.776, -0.26, -0.1), (-0.7632, -0.26, -0.1), (-0.776, -0.16, -0.02), (-0.7632, -0.16, -0.02), (-0.7632, -0.22, -0.1), (-0.776, -0.22, -0.1), (-0.7495, -0.12, -0.02), (-0.7367, -0.12, -0.02), (-0.7495, -0.26, -0.1), (-0.7367, -0.26, -0.1), (-0.7495, -0.16, -0.02), (-0.7367, -0.16, -0.02), (-0.7367, -0.22, -0.1), (-0.7495, -0.22, -0.1)], [], [(4, 5, 3, 2), (0, 1, 5, 4), (3, 5, 1, 6), (0, 4, 2, 7), (0, 7, 6, 1), (6, 7, 2, 3), (12, 13, 11, 10), (8, 9, 13, 12), (11, 13, 9, 14), (8, 12, 10, 15), (8, 15, 14, 9), (14, 15, 10, 11), (20, 21, 19, 18), (16, 17, 21, 20), (19, 21, 17, 22), (16, 20, 18, 23), (16, 23, 22, 17), (22, 23, 18, 19), (28, 26, 27, 29), (24, 28, 29, 25), (27, 30, 25, 29), (24, 31, 26, 28), (24, 25, 30, 31), (30, 27, 26, 31), (36, 34, 35, 37), (32, 36, 37, 33), (35, 38, 33, 37), (32, 39, 34, 36), (32, 33, 38, 39), (38, 35, 34, 39)])
_uv = me_plane_092.uv_layers.new(name='UVMap')
_uv.uv.foreach_set('vector', [1.0, 0.5554, 0.6, 0.5554, 0.6, 0.55, 1.0, 0.55, 1.0, 0.6, 0.6, 0.6, 0.6, 0.5554, 1.0, 0.5554, 0.6003, 0.6996, 0.6003, 0.6875, 0.6997, 0.6875, 0.6997, 0.6996, 0.6997, 0.6996, 0.6003, 0.6996, 0.6003, 0.6875, 0.6997, 0.6875, 1.0, 0.5273, 1.0, 0.5327, 0.6, 0.5327, 0.6, 0.5273, 0.6002, 0.6885, 0.6998, 0.6885, 0.6998, 0.6995, 0.6002, 0.6995, 0.609, 0.5159, 0.609, 0.509, 0.661, 0.509, 0.661, 0.5159, 1.0, 0.6, 0.6, 0.6, 0.6, 0.5554, 1.0, 0.5554, 0.6003, 0.6996, 0.6003, 0.6875, 0.6997, 0.6875, 0.6997, 0.6996, 0.6997, 0.6996, 0.6003, 0.6996, 0.6003, 0.6875, 0.6997, 0.6875, 1.0, 0.5273, 1.0, 0.5327, 0.6, 0.5327, 0.6, 0.5273, 0.6002, 0.6885, 0.6998, 0.6885, 0.6998, 0.6995, 0.6002, 0.6995, 0.609, 0.5159, 0.609, 0.509, 0.661, 0.509, 0.661, 0.5159, 1.0, 0.6, 0.6, 0.6, 0.6, 0.5554, 1.0, 0.5554, 0.6003, 0.6996, 0.6003, 0.6875, 0.6997, 0.6875, 0.6997, 0.6996, 0.6997, 0.6996, 0.6003, 0.6996, 0.6003, 0.6875, 0.6997, 0.6875, 1.0, 0.5273, 1.0, 0.5327, 0.6, 0.5327, 0.6, 0.5273, 0.6002, 0.6885, 0.6998, 0.6885, 0.6998, 0.6995, 0.6002, 0.6995, 0.609, 0.5159, 0.661, 0.5159, 0.661, 0.509, 0.609, 0.509, 1.0, 0.6, 1.0, 0.5554, 0.6, 0.5554, 0.6, 0.6, 0.6003, 0.6996, 0.6997, 0.6996, 0.6997, 0.6875, 0.6003, 0.6875, 0.6997, 0.6996, 0.6997, 0.6875, 0.6003, 0.6875, 0.6003, 0.6996, 1.0, 0.5273, 0.6, 0.5273, 0.6, 0.5327, 1.0, 0.5327, 0.6002, 0.6885, 0.6002, 0.6995, 0.6998, 0.6995, 0.6998, 0.6885, 0.609, 0.5159, 0.661, 0.5159, 0.661, 0.509, 0.609, 0.509, 1.0, 0.6, 1.0, 0.5554, 0.6, 0.5554, 0.6, 0.6, 0.6003, 0.6996, 0.6997, 0.6996, 0.6997, 0.6875, 0.6003, 0.6875, 0.6997, 0.6996, 0.6997, 0.6875, 0.6003, 0.6875, 0.6003, 0.6996, 1.0, 0.5273, 0.6, 0.5273, 0.6, 0.5327, 1.0, 0.5327, 0.6002, 0.6885, 0.6002, 0.6995, 0.6998, 0.6995, 0.6998, 0.6885])
me_plane_092.materials.append(mat_material)
me_plane_092.update()
me_plane_093 = bpy.data.meshes.new('Plane.093')
me_plane_093.from_pydata([(-0.8, -0.2, 0.0), (0.8, -0.2, 0.0), (-0.8, -1.267e-07, 0.0), (0.8, -1.267e-07, 0.0)], [], [(0, 1, 3, 2)])
_uv = me_plane_093.uv_layers.new(name='UVMap')
_uv.uv.foreach_set('vector', [0.6, 0.55, 1.0, 0.55, 1.0, 0.6, 0.6, 0.6])
me_plane_093.materials.append(mat_material)
me_plane_093.update()
me_plane_094 = bpy.data.meshes.new('Plane.094')
me_plane_094.from_pydata([(-0.8, -0.2, 0.0), (0.8, -0.2, 0.0), (-0.8, -1.267e-07, 0.0), (0.8, -1.267e-07, 0.0), (-0.8, -0.1786, 0.0), (0.8, -0.1786, 0.0)], [], [(4, 5, 3, 2), (0, 1, 5, 4)])
_uv = me_plane_094.uv_layers.new(name='UVMap')
_uv.uv.foreach_set('vector', [1.0, 0.6, 0.6, 0.6, 0.6, 0.5554, 1.0, 0.5554, 0.6, 0.55, 1.0, 0.55, 1.0, 0.5554, 0.6, 0.5554])
me_plane_094.materials.append(mat_material)
me_plane_094.update()
me_plane_095 = bpy.data.meshes.new('Plane.095')
me_plane_095.from_pydata([(-0.8, -0.2, 0.0), (0.8, -0.2, 0.0), (-0.8, -1.267e-07, 0.0), (0.8, -1.267e-07, 0.0)], [], [(0, 1, 3, 2)])
_uv = me_plane_095.uv_layers.new(name='UVMap')
_uv.uv.foreach_set('vector', [0.6, 0.5555, 1.0, 0.5555, 1.0, 0.6, 0.6, 0.6])
me_plane_095.materials.append(mat_material)
me_plane_095.update()
me_plane_098 = bpy.data.meshes.new('Plane.098')
me_plane_098.from_pydata([(-0.2, -0.4, 0.004655), (0.2, -0.4, 0.004655), (-0.18, -0.38, 0.004655), (0.18, -0.38, 0.004655), (-0.19, -0.39, 0.004655), (0.19, -0.39, 0.004655), (-0.2, 0.4, 0.004655), (-0.2, -0.4, 0.004655), (-0.18, 0.38, 0.004655), (-0.18, -0.38, 0.004655), (-0.19, 0.39, 0.004655), (-0.19, -0.39, 0.004655), (0.2, 0.4, 0.004655), (-0.2, 0.4, 0.004655), (0.18, 0.38, 0.004655), (-0.18, 0.38, 0.004655), (0.19, 0.39, 0.004655), (-0.19, 0.39, 0.004655), (0.2, -0.4, 0.004655), (0.2, 0.4, 0.004655), (0.18, -0.38, 0.004655), (0.18, 0.38, 0.004655), (0.19, -0.39, 0.004655), (0.19, 0.39, 0.004655), (0.18, -0.08356, 0.004655), (0.18, 0.08356, 0.004655), (0.1408, -0.02785, 0.004655), (0.1408, 0.02785, 0.004655), (0.2, 0.08356, 0.004655), (0.2, -0.08356, 0.004655), (0.2, 0.02785, 0.004655), (0.2, -0.02785, 0.004655), (0.19, -0.08356, 0.004655), (0.19, 0.08356, 0.004655), (0.19, -0.02785, 0.004655), (0.19, 0.02785, 0.004655), (-0.18, 0.08356, 0.004655), (-0.18, -0.08356, 0.004655), (-0.1408, 0.02785, 0.004655), (-0.1408, -0.02785, 0.004655), (-0.2, -0.08356, 0.004655), (-0.2, 0.08356, 0.004655), (-0.2, -0.02785, 0.004655), (-0.2, 0.02785, 0.004655), (-0.19, 0.08356, 0.004655), (-0.19, -0.08356, 0.004655), (-0.19, 0.02785, 0.004655), (-0.19, -0.02785, 0.004655)], [], [(5, 4, 0, 1), (3, 2, 4, 5), (11, 45, 40, 7), (44, 10, 6, 41), (17, 16, 12, 13), (15, 14, 16, 17), (23, 33, 28, 19), (32, 22, 18, 29), (24, 20, 22, 32), (9, 37, 45, 11), (36, 8, 10, 44), (24, 32, 34, 26), (26, 34, 35, 27), (27, 35, 33, 25), (32, 29, 31, 34), (34, 31, 30, 35), (35, 30, 28, 33), (36, 44, 46, 38), (38, 46, 47, 39), (39, 47, 45, 37), (44, 41, 43, 46), (46, 43, 42, 47), (47, 42, 40, 45), (21, 25, 33, 23)])
_uv = me_plane_098.uv_layers.new(name='UVMap')
_uv.uv.foreach_set('vector', [0.6975, 0.6025, 0.6025, 0.6025, 0.6, 0.6, 0.7, 0.6, 0.6026, 0.5987, 0.6974, 0.5987, 0.6976, 0.6013, 0.6024, 0.6013, 0.6975, 0.6025, 0.6602, 0.6025, 0.6604, 0.6, 0.7, 0.6, 0.6398, 0.6025, 0.6025, 0.6025, 0.6, 0.6, 0.6396, 0.6, 0.6975, 0.6025, 0.6025, 0.6025, 0.6, 0.6, 0.7, 0.6, 0.6026, 0.5987, 0.6974, 0.5987, 0.6976, 0.6013, 0.6024, 0.6013, 0.6975, 0.6025, 0.6602, 0.6025, 0.6604, 0.6, 0.7, 0.6, 0.6398, 0.6025, 0.6025, 0.6025, 0.6, 0.6, 0.6396, 0.6, 0.6604, 0.5987, 0.6974, 0.5987, 0.6976, 0.6013, 0.6602, 0.6013, 0.6026, 0.5987, 0.6396, 0.5987, 0.6398, 0.6013, 0.6024, 0.6013, 0.6604, 0.5987, 0.6974, 0.5987, 0.6976, 0.6013, 0.6602, 0.6013, 0.6604, 0.5987, 0.6602, 0.6013, 0.6534, 0.6109, 0.6535, 0.5987, 0.6535, 0.5987, 0.6534, 0.6109, 0.6466, 0.6109, 0.6465, 0.5987, 0.6465, 0.5987, 0.6466, 0.6109, 0.6398, 0.6013, 0.6396, 0.5987, 0.6398, 0.6025, 0.6396, 0.6, 0.6465, 0.6, 0.6466, 0.6025, 0.6466, 0.6025, 0.6465, 0.6, 0.6535, 0.6, 0.6534, 0.6025, 0.6534, 0.6025, 0.6535, 0.6, 0.6604, 0.6, 0.6602, 0.6025, 0.6604, 0.5987, 0.6602, 0.6013, 0.6534, 0.6109, 0.6535, 0.5987, 0.6535, 0.5987, 0.6534, 0.6109, 0.6466, 0.6109, 0.6465, 0.5987, 0.6465, 0.5987, 0.6466, 0.6109, 0.6398, 0.6013, 0.6396, 0.5987, 0.6398, 0.6025, 0.6396, 0.6, 0.6465, 0.6, 0.6466, 0.6025, 0.6466, 0.6025, 0.6465, 0.6, 0.6535, 0.6, 0.6534, 0.6025, 0.6534, 0.6025, 0.6535, 0.6, 0.6604, 0.6, 0.6602, 0.6025, 0.6026, 0.5987, 0.6396, 0.5987, 0.6398, 0.6013, 0.6024, 0.6013])
me_plane_098.materials.append(mat_material)
me_plane_098.use_mirror_y = True
me_plane_098.update()
me_plane_101 = bpy.data.meshes.new('Plane.101')
me_plane_101.from_pydata([(-9.435e-09, -2.0, 0.0), (5.414e-08, 2.0, 0.0), (-0.2, -2.0, 0.0), (-0.2, 2.0, 0.0)], [], [(0, 1, 3, 2)])
_uv = me_plane_101.uv_layers.new(name='UVMap')
_uv.uv.foreach_set('vector', [0.0, 0.871, 1.0, 0.871, 1.0, 0.955, 0.0, 0.955])
me_plane_101.materials.append(mat_material)
me_plane_101.update()
me_plane_103 = bpy.data.meshes.new('Plane.103')
me_plane_103.from_pydata([(-0.6, -9.363e-07, 0.0), (0.6, -5.389e-07, 0.0), (0.6, 0.2, 0.0), (-0.6, 0.2, 0.0)], [], [(0, 1, 2, 3)])
_uv = me_plane_103.uv_layers.new(name='UVMap')
_uv.uv.foreach_set('vector', [0.3333, 0.871, 0.6667, 0.871, 0.6667, 0.955, 0.3333, 0.955])
me_plane_103.materials.append(mat_material)
me_plane_103.update()
me_plane_104 = bpy.data.meshes.new('Plane.104')
me_plane_104.from_pydata([(-0.6, -9.363e-07, 0.0), (0.6, -5.389e-07, 0.0), (0.6, 0.2, 0.0), (-0.6, 0.2, 0.0)], [], [(0, 1, 2, 3)])
_uv = me_plane_104.uv_layers.new(name='UVMap')
_uv.uv.foreach_set('vector', [0.0, 0.871, 0.33, 0.871, 0.33, 0.955, 0.0, 0.955])
me_plane_104.materials.append(mat_material)
me_plane_104.update()
me_plane_110 = bpy.data.meshes.new('Plane.110')
me_plane_110.from_pydata([(0.0, 1.49e-08, 0.0), (0.2, 4.172e-07, 0.0), (0.2, 0.2, 0.0), (0.0, 0.2, 0.0)], [], [(0, 1, 2, 3)])
_uv = me_plane_110.uv_layers.new(name='UVMap')
_uv.uv.foreach_set('vector', [0.0, 0.8744, 0.09, 0.8744, 0.09, 0.9471, 0.0, 0.9471])
me_plane_110.materials.append(mat_material)
me_plane_110.update()
me_plane_111 = bpy.data.meshes.new('Plane.111')
me_plane_111.from_pydata([(0.6, 1.0, 0.0), (-0.6, 1.0, 0.0), (0.6, -1.0, 0.0), (-0.6, -1.0, 0.0)], [], [(2, 0, 1, 3)])
_uv = me_plane_111.uv_layers.new(name='UVMap')
_uv.uv.foreach_set('vector', [0.5, 0.3, 5.481e-05, 0.3, 5.478e-05, 1.651e-05, 0.5, 1.642e-05])
me_plane_111.materials.append(mat_material)
me_plane_111.update()
me_plane_112 = bpy.data.meshes.new('Plane.112')
me_plane_112.from_pydata([(-0.4, 0.6, 0.0), (0.4, 0.6, 0.0), (-0.4, -0.6, 0.0), (0.4, -0.6, 0.0)], [], [(0, 2, 3, 1)])
_uv = me_plane_112.uv_layers.new(name='UVMap')
_uv.uv.foreach_set('vector', [0.0, 0.3, 0.3, 0.3, 0.3, 0.5, 0.0, 0.5])
me_plane_112.materials.append(mat_material)
me_plane_112.update()
me_plane_001 = bpy.data.meshes.new('Plane.001')
me_plane_001.from_pydata([(-2.0, 1.4, 0.0), (2.0, 1.4, 0.0), (-2.0, 0.2, 0.0), (-2.0, -0.2, 0.0), (2.0, -0.2, 0.0), (2.0, 0.2, 0.0), (-2.0, -1.4, 0.0), (2.0, -1.4, 0.0), (-2.0, 2.0, 0.4), (2.0, 2.0, 0.4), (-2.0, -2.0, 0.4), (2.0, -2.0, 0.4), (-2.0, 1.4, -0.2), (2.0, 1.4, -0.2), (-2.0, 0.2, -0.2), (-2.0, -0.2, -0.2), (2.0, -0.2, -0.2), (2.0, 0.2, -0.2), (-2.0, -1.4, -0.2), (2.0, -1.4, -0.2), (-2.0, 2.0, 0.2), (2.0, 2.0, 0.2), (-2.0, -2.0, 0.2), (2.0, -2.0, 0.2), (-2.0, 0.1, 0.05584), (-2.0, -7.451e-09, 0.05584), (-2.0, -0.1, 0.05584), (2.0, -0.1, 0.05584), (2.0, -5.215e-08, 0.05584), (2.0, 0.1, 0.05584), (-2.0, 0.1, -0.2), (-2.0, -7.451e-09, -0.2), (-2.0, -0.1, -0.2), (2.0, -0.1, -0.2), (2.0, -5.215e-08, -0.2), (2.0, 0.1, -0.2)], [], [(2, 0, 1, 5), (26, 27, 4, 3), (4, 7, 6, 3), (0, 8, 9, 1), (7, 11, 10, 6), (14, 17, 13, 12), (32, 15, 16, 33), (16, 15, 18, 19), (12, 13, 21, 20), (19, 18, 22, 23), (9, 8, 20, 21), (6, 10, 22, 18), (1, 9, 21, 13), (26, 3, 15, 32), (3, 6, 18, 15), (11, 7, 19, 23), (0, 2, 14, 12), (8, 0, 12, 20), (29, 5, 17, 35), (7, 4, 16, 19), (5, 1, 13, 17), (10, 11, 23, 22), (4, 27, 33, 16), (27, 28, 34, 33), (28, 29, 35, 34), (2, 24, 30, 14), (24, 25, 31, 30), (25, 26, 32, 31), (14, 30, 35, 17), (30, 31, 34, 35), (31, 32, 33, 34), (2, 5, 29, 24), (28, 27, 26, 25, 24, 29)])
me_plane_001.polygons.foreach_set('use_smooth', [True] * 33)
_k = set([(0, 1), (0, 2), (0, 8), (1, 5), (1, 9), (2, 5), (2, 24), (3, 4), (3, 6), (3, 26), (4, 7), (4, 27), (5, 29), (6, 7), (6, 10), (7, 11), (8, 9), (8, 20), (9, 21), (10, 11), (10, 22), (11, 23), (12, 13), (12, 14), (12, 20), (13, 17), (13, 21), (14, 30), (15, 18), (15, 32), (16, 19), (16, 33), (17, 35), (18, 19), (18, 22), (19, 23), (20, 21), (22, 23), (24, 25), (24, 29), (25, 26), (26, 27), (27, 28), (28, 29), (30, 31), (31, 32), (33, 34), (34, 35)])
me_plane_001.attributes.new('sharp_edge', 'BOOLEAN', 'EDGE').data.foreach_set('value', [ (min(e.vertices), max(e.vertices)) in _k for e in me_plane_001.edges])
_k = {(0, 1): 1.0, (3, 26): 1.0, (5, 29): 1.0, (2, 5): 1.0, (3, 4): 1.0, (0, 2): 1.0, (1, 5): 1.0, (6, 7): 1.0, (3, 6): 1.0, (4, 7): 1.0, (8, 9): 1.0, (1, 9): 1.0, (0, 8): 1.0, (10, 11): 1.0, (6, 10): 1.0, (7, 11): 1.0, (12, 13): 1.0, (15, 32): 1.0, (17, 35): 1.0, (12, 14): 1.0, (13, 17): 1.0, (18, 19): 1.0, (15, 18): 1.0, (16, 19): 1.0, (20, 21): 1.0, (13, 21): 1.0, (12, 20): 1.0, (22, 23): 1.0, (18, 22): 1.0, (19, 23): 1.0, (8, 20): 1.0, (9, 21): 1.0, (10, 22): 1.0, (11, 23): 1.0, (2, 24): 1.0, (24, 25): 1.0, (25, 26): 1.0, (4, 27): 1.0, (27, 28): 1.0, (28, 29): 1.0, (14, 30): 1.0, (30, 31): 1.0, (31, 32): 1.0, (16, 33): 1.0, (33, 34): 1.0, (34, 35): 1.0, (24, 29): 1.0, (26, 27): 1.0}
me_plane_001.attributes.new('crease_edge', 'FLOAT', 'EDGE').data.foreach_set('value', [_k.get((min(e.vertices), max(e.vertices)), 0.0) for e in me_plane_001.edges])
_uv = me_plane_001.uv_layers.new(name='UVMap')
_uv.uv.foreach_set('vector', [0.1019, 0.3, 0.1019, 0.5, 0.8981, 0.5, 0.8981, 0.3, 0.01153, 0.7806, 0.9885, 0.7806, 0.9885, 0.7611, 0.01153, 0.7611, 0.102, 0.3, 0.102, 0.5, 0.898, 0.5, 0.898, 0.3, 3.874e-05, 0.85, 3.88e-05, 1.0, 1.0, 1.0, 1.0, 0.85, 3.877e-05, 0.85, 3.88e-05, 1.0, 1.0, 1.0, 1.0, 0.85, 0.0, 0.3, 1.0, 0.3, 1.0, 0.5, 0.0, 0.5, 3.165e-05, 0.7806, 3.165e-05, 0.7611, 1.0, 0.7611, 1.0, 0.7806, 4.47e-05, 0.3, 1.0, 0.3, 1.0, 0.5, 4.473e-05, 0.5, 3.874e-05, 0.85, 1.0, 0.85, 1.0, 1.0, 3.88e-05, 1.0, 3.877e-05, 0.85, 1.0, 0.85, 1.0, 1.0, 3.88e-05, 1.0, 1.0, 1.0, 3.88e-05, 1.0, 3.88e-05, 1.0, 1.0, 1.0, 1.0, 0.85, 1.0, 1.0, 1.0, 1.0, 1.0, 0.85, 1.0, 0.85, 1.0, 1.0, 1.0, 1.0, 1.0, 0.85, 3.165e-05, 0.7806, 3.165e-05, 0.7611, 3.165e-05, 0.7611, 3.165e-05, 0.7806, 1.0, 0.3, 1.0, 0.5, 1.0, 0.5, 1.0, 0.3, 3.88e-05, 1.0, 3.877e-05, 0.85, 3.877e-05, 0.85, 3.88e-05, 1.0, 0.0, 0.5, 0.0, 0.3, 0.0, 0.3, 0.0, 0.5, 3.88e-05, 1.0, 3.874e-05, 0.85, 3.874e-05, 0.85, 3.88e-05, 1.0, 1.0, 0.8194, 1.0, 0.8389, 1.0, 0.8389, 1.0, 0.8194, 4.473e-05, 0.5, 4.47e-05, 0.3, 4.47e-05, 0.3, 4.473e-05, 0.5, 1.0, 0.3, 1.0, 0.5, 1.0, 0.5, 1.0, 0.3, 1.0, 1.0, 3.88e-05, 1.0, 3.88e-05, 1.0, 1.0, 1.0, 1.0, 0.7611, 1.0, 0.7806, 1.0, 0.7806, 1.0, 0.7611, 1.0, 0.7806, 1.0, 0.8, 1.0, 0.8, 1.0, 0.7806, 1.0, 0.8, 1.0, 0.8194, 1.0, 0.8194, 1.0, 0.8, 3.165e-05, 0.8389, 3.165e-05, 0.8194, 3.165e-05, 0.8194, 3.165e-05, 0.8389, 3.165e-05, 0.8194, 3.165e-05, 0.8, 3.165e-05, 0.8, 3.165e-05, 0.8194, 3.165e-05, 0.8, 3.165e-05, 0.7806, 3.165e-05, 0.7806, 3.165e-05, 0.8, 3.165e-05, 0.8389, 3.165e-05, 0.8194, 1.0, 0.8194, 1.0, 0.8389, 3.165e-05, 0.8194, 3.165e-05, 0.8, 1.0, 0.8, 1.0, 0.8194, 3.165e-05, 0.8, 3.165e-05, 0.7806, 1.0, 0.7806, 1.0, 0.8, 0.01153, 0.8389, 0.9885, 0.8389, 0.9885, 0.8194, 0.01153, 0.8194, 0.9885, 0.8, 0.9885, 0.7806, 0.01153, 0.7806, 0.01153, 0.8, 0.01153, 0.8194, 0.9885, 0.8194])
me_plane_001.materials.append(mat_material)
me_plane_001.update()
me_plane_003 = bpy.data.meshes.new('Plane.003')
me_plane_003.from_pydata([(-2.0, 1.4, 0.0), (2.0, 1.4, 0.0), (-2.0, 0.2, 0.0), (-2.0, -0.2, 0.0), (2.0, -0.2, 0.0), (2.0, 0.2, 0.0), (-2.0, -1.4, 0.0), (2.0, -1.4, 0.0), (-2.0, 2.0, 0.4), (2.0, 2.0, 0.4), (-2.0, -2.0, 0.4), (2.0, -2.0, 0.4), (-2.0, 1.4, -0.2), (2.0, 1.4, -0.2), (-2.0, 0.2, -0.2), (-2.0, -0.2, -0.2), (2.0, -0.2, -0.2), (2.0, 0.2, -0.2), (-2.0, -1.4, -0.2), (2.0, -1.4, -0.2), (-2.0, 2.0, 0.2), (2.0, 2.0, 0.2), (-2.0, -2.0, 0.2), (2.0, -2.0, 0.2), (-2.0, 0.1, 0.05584), (-2.0, -7.451e-09, 0.05584), (-2.0, -0.1, 0.05584), (2.0, -0.1, 0.05584), (2.0, -5.215e-08, 0.05584), (2.0, 0.1, 0.05584), (-2.0, 0.1, -0.2), (-2.0, -7.451e-09, -0.2), (-2.0, -0.1, -0.2), (2.0, -0.1, -0.2), (2.0, -5.215e-08, -0.2), (2.0, 0.1, -0.2)], [], [(2, 0, 1, 5), (26, 27, 4, 3), (4, 7, 6, 3), (0, 8, 9, 1), (7, 11, 10, 6), (14, 17, 13, 12), (32, 15, 16, 33), (16, 15, 18, 19), (12, 13, 21, 20), (19, 18, 22, 23), (9, 8, 20, 21), (6, 10, 22, 18), (1, 9, 21, 13), (26, 3, 15, 32), (3, 6, 18, 15), (11, 7, 19, 23), (0, 2, 14, 12), (8, 0, 12, 20), (29, 5, 17, 35), (7, 4, 16, 19), (5, 1, 13, 17), (10, 11, 23, 22), (4, 27, 33, 16), (27, 28, 34, 33), (28, 29, 35, 34), (2, 24, 30, 14), (24, 25, 31, 30), (25, 26, 32, 31), (14, 30, 35, 17), (30, 31, 34, 35), (31, 32, 33, 34), (2, 5, 29, 24), (28, 27, 26, 25, 24, 29)])
me_plane_003.polygons.foreach_set('use_smooth', [True] * 33)
_k = set([(0, 1), (0, 2), (0, 8), (1, 5), (1, 9), (2, 5), (2, 24), (3, 4), (3, 6), (3, 26), (4, 7), (4, 27), (5, 29), (6, 7), (6, 10), (7, 11), (8, 9), (8, 20), (9, 21), (10, 11), (10, 22), (11, 23), (12, 13), (12, 14), (12, 20), (13, 17), (13, 21), (14, 30), (15, 18), (15, 32), (16, 19), (16, 33), (17, 35), (18, 19), (18, 22), (19, 23), (20, 21), (22, 23), (24, 25), (24, 29), (25, 26), (26, 27), (27, 28), (28, 29), (30, 31), (31, 32), (33, 34), (34, 35)])
me_plane_003.attributes.new('sharp_edge', 'BOOLEAN', 'EDGE').data.foreach_set('value', [ (min(e.vertices), max(e.vertices)) in _k for e in me_plane_003.edges])
_k = {(0, 1): 1.0, (3, 26): 1.0, (5, 29): 1.0, (2, 5): 1.0, (3, 4): 1.0, (0, 2): 1.0, (1, 5): 1.0, (6, 7): 1.0, (3, 6): 1.0, (4, 7): 1.0, (8, 9): 1.0, (1, 9): 1.0, (0, 8): 1.0, (10, 11): 1.0, (6, 10): 1.0, (7, 11): 1.0, (12, 13): 1.0, (15, 32): 1.0, (17, 35): 1.0, (12, 14): 1.0, (13, 17): 1.0, (18, 19): 1.0, (15, 18): 1.0, (16, 19): 1.0, (20, 21): 1.0, (13, 21): 1.0, (12, 20): 1.0, (22, 23): 1.0, (18, 22): 1.0, (19, 23): 1.0, (8, 20): 1.0, (9, 21): 1.0, (10, 22): 1.0, (11, 23): 1.0, (2, 24): 1.0, (24, 25): 1.0, (25, 26): 1.0, (4, 27): 1.0, (27, 28): 1.0, (28, 29): 1.0, (14, 30): 1.0, (30, 31): 1.0, (31, 32): 1.0, (16, 33): 1.0, (33, 34): 1.0, (34, 35): 1.0, (24, 29): 1.0, (26, 27): 1.0}
me_plane_003.attributes.new('crease_edge', 'FLOAT', 'EDGE').data.foreach_set('value', [_k.get((min(e.vertices), max(e.vertices)), 0.0) for e in me_plane_003.edges])
_uv = me_plane_003.uv_layers.new(name='UVMap')
_uv.uv.foreach_set('vector', [1.0, 0.3, 1.0, -4.47e-06, -1.788e-05, -4.411e-06, -1.788e-05, 0.3, 0.01153, 0.7806, 0.9885, 0.7806, 0.9885, 0.7611, 0.01153, 0.7611, 1.0, 0.3, 1.0, 4.351e-06, 1.782e-05, 4.53e-06, 1.782e-05, 0.3, 3.874e-05, 0.85, 3.88e-05, 1.0, 1.0, 1.0, 1.0, 0.85, 3.877e-05, 0.85, 3.88e-05, 1.0, 1.0, 1.0, 1.0, 0.85, 0.0, 0.3, 1.0, 0.3, 1.0, 0.5, 0.0, 0.5, 3.165e-05, 0.7806, 3.165e-05, 0.7611, 1.0, 0.7611, 1.0, 0.7806, 4.47e-05, 0.3, 1.0, 0.3, 1.0, 0.5, 4.473e-05, 0.5, 3.874e-05, 0.85, 1.0, 0.85, 1.0, 1.0, 3.88e-05, 1.0, 3.877e-05, 0.85, 1.0, 0.85, 1.0, 1.0, 3.88e-05, 1.0, 1.0, 1.0, 3.88e-05, 1.0, 3.88e-05, 1.0, 1.0, 1.0, 1.0, 0.85, 1.0, 1.0, 1.0, 1.0, 1.0, 0.85, 1.0, 0.85, 1.0, 1.0, 1.0, 1.0, 1.0, 0.85, 3.165e-05, 0.7806, 3.165e-05, 0.7611, 3.165e-05, 0.7611, 3.165e-05, 0.7806, 1.0, 0.3, 1.0, 0.5, 1.0, 0.5, 1.0, 0.3, 3.88e-05, 1.0, 3.877e-05, 0.85, 3.877e-05, 0.85, 3.88e-05, 1.0, 0.0, 0.5, 0.0, 0.3, 0.0, 0.3, 0.0, 0.5, 3.88e-05, 1.0, 3.874e-05, 0.85, 3.874e-05, 0.85, 3.88e-05, 1.0, 1.0, 0.8194, 1.0, 0.8389, 1.0, 0.8389, 1.0, 0.8194, 4.473e-05, 0.5, 4.47e-05, 0.3, 4.47e-05, 0.3, 4.473e-05, 0.5, 1.0, 0.3, 1.0, 0.5, 1.0, 0.5, 1.0, 0.3, 1.0, 1.0, 3.88e-05, 1.0, 3.88e-05, 1.0, 1.0, 1.0, 1.0, 0.7611, 1.0, 0.7806, 1.0, 0.7806, 1.0, 0.7611, 1.0, 0.7806, 1.0, 0.8, 1.0, 0.8, 1.0, 0.7806, 1.0, 0.8, 1.0, 0.8194, 1.0, 0.8194, 1.0, 0.8, 3.165e-05, 0.8389, 3.165e-05, 0.8194, 3.165e-05, 0.8194, 3.165e-05, 0.8389, 3.165e-05, 0.8194, 3.165e-05, 0.8, 3.165e-05, 0.8, 3.165e-05, 0.8194, 3.165e-05, 0.8, 3.165e-05, 0.7806, 3.165e-05, 0.7806, 3.165e-05, 0.8, 3.165e-05, 0.8389, 3.165e-05, 0.8194, 1.0, 0.8194, 1.0, 0.8389, 3.165e-05, 0.8194, 3.165e-05, 0.8, 1.0, 0.8, 1.0, 0.8194, 3.165e-05, 0.8, 3.165e-05, 0.7806, 1.0, 0.7806, 1.0, 0.8, 0.01153, 0.8389, 0.9885, 0.8389, 0.9885, 0.8194, 0.01153, 0.8194, 0.9885, 0.8, 0.9885, 0.7806, 0.01153, 0.7806, 0.01153, 0.8, 0.01153, 0.8194, 0.9885, 0.8194])
me_plane_003.materials.append(mat_material)
me_plane_003.update()
me_plane_017 = bpy.data.meshes.new('Plane.017')
me_plane_017.from_pydata([(-0.8, -0.1, 0.0), (0.8, -0.1, 0.0), (-0.8, 0.07822, -0.02178), (0.8, 0.07822, -0.02178), (-0.8, 0.07822, 8.186e-08), (0.8, 0.07822, -4.395e-07), (0.8, -0.1, -0.02178), (-0.8, -0.1, -0.02178), (-0.776, 0.02, -0.02), (-0.7632, 0.02, -0.02), (-0.776, 0.16, -0.1), (-0.7632, 0.16, -0.1), (-0.776, 0.06, -0.02), (-0.7632, 0.06, -0.02), (-0.7632, 0.12, -0.1), (-0.776, 0.12, -0.1), (-0.7495, 0.02, -0.02), (-0.7367, 0.02, -0.02), (-0.7495, 0.16, -0.1), (-0.7367, 0.16, -0.1), (-0.7495, 0.06, -0.02), (-0.7367, 0.06, -0.02), (-0.7367, 0.12, -0.1), (-0.7495, 0.12, -0.1), (0.776, 0.02, -0.02), (0.7632, 0.02, -0.02), (0.776, 0.16, -0.1), (0.7632, 0.16, -0.1), (0.776, 0.06, -0.02), (0.7632, 0.06, -0.02), (0.7632, 0.12, -0.1), (0.776, 0.12, -0.1), (0.7495, 0.02, -0.02), (0.7367, 0.02, -0.02), (0.7495, 0.16, -0.1), (0.7367, 0.16, -0.1), (0.7495, 0.06, -0.02), (0.7367, 0.06, -0.02), (0.7367, 0.12, -0.1), (0.7495, 0.12, -0.1)], [], [(4, 5, 3, 2), (0, 1, 5, 4), (3, 5, 1, 6), (0, 4, 2, 7), (0, 7, 6, 1), (6, 7, 2, 3), (12, 13, 11, 10), (8, 9, 13, 12), (11, 13, 9, 14), (8, 12, 10, 15), (8, 15, 14, 9), (14, 15, 10, 11), (20, 21, 19, 18), (16, 17, 21, 20), (19, 21, 17, 22), (16, 20, 18, 23), (16, 23, 22, 17), (22, 23, 18, 19), (28, 26, 27, 29), (24, 28, 29, 25), (27, 30, 25, 29), (24, 31, 26, 28), (24, 25, 30, 31), (30, 27, 26, 31), (36, 34, 35, 37), (32, 36, 37, 33), (35, 38, 33, 37), (32, 39, 34, 36), (32, 33, 38, 39), (38, 35, 34, 39)])
_uv = me_plane_017.uv_layers.new(name='UVMap')
_uv.uv.foreach_set('vector', [1.0, 0.5554, 0.6, 0.5554, 0.6, 0.55, 1.0, 0.55, 1.0, 0.6, 0.6, 0.6, 0.6, 0.5554, 1.0, 0.5554, 0.6003, 0.6996, 0.6003, 0.6875, 0.6997, 0.6875, 0.6997, 0.6996, 0.6997, 0.6996, 0.6003, 0.6996, 0.6003, 0.6875, 0.6997, 0.6875, 1.0, 0.5273, 1.0, 0.5327, 0.6, 0.5327, 0.6, 0.5273, 0.6002, 0.6885, 0.6998, 0.6885, 0.6998, 0.6995, 0.6002, 0.6995, 0.609, 0.5159, 0.609, 0.509, 0.661, 0.509, 0.661, 0.5159, 1.0, 0.6, 0.6, 0.6, 0.6, 0.5554, 1.0, 0.5554, 0.6003, 0.6996, 0.6003, 0.6875, 0.6997, 0.6875, 0.6997, 0.6996, 0.6997, 0.6996, 0.6003, 0.6996, 0.6003, 0.6875, 0.6997, 0.6875, 1.0, 0.5273, 1.0, 0.5327, 0.6, 0.5327, 0.6, 0.5273, 0.6002, 0.6885, 0.6998, 0.6885, 0.6998, 0.6995, 0.6002, 0.6995, 0.609, 0.5159, 0.609, 0.509, 0.661, 0.509, 0.661, 0.5159, 1.0, 0.6, 0.6, 0.6, 0.6, 0.5554, 1.0, 0.5554, 0.6003, 0.6996, 0.6003, 0.6875, 0.6997, 0.6875, 0.6997, 0.6996, 0.6997, 0.6996, 0.6003, 0.6996, 0.6003, 0.6875, 0.6997, 0.6875, 1.0, 0.5273, 1.0, 0.5327, 0.6, 0.5327, 0.6, 0.5273, 0.6002, 0.6885, 0.6998, 0.6885, 0.6998, 0.6995, 0.6002, 0.6995, 0.609, 0.5159, 0.661, 0.5159, 0.661, 0.509, 0.609, 0.509, 1.0, 0.6, 1.0, 0.5554, 0.6, 0.5554, 0.6, 0.6, 0.6003, 0.6996, 0.6997, 0.6996, 0.6997, 0.6875, 0.6003, 0.6875, 0.6997, 0.6996, 0.6997, 0.6875, 0.6003, 0.6875, 0.6003, 0.6996, 1.0, 0.5273, 0.6, 0.5273, 0.6, 0.5327, 1.0, 0.5327, 0.6002, 0.6885, 0.6002, 0.6995, 0.6998, 0.6995, 0.6998, 0.6885, 0.609, 0.5159, 0.661, 0.5159, 0.661, 0.509, 0.609, 0.509, 1.0, 0.6, 1.0, 0.5554, 0.6, 0.5554, 0.6, 0.6, 0.6003, 0.6996, 0.6997, 0.6996, 0.6997, 0.6875, 0.6003, 0.6875, 0.6997, 0.6996, 0.6997, 0.6875, 0.6003, 0.6875, 0.6003, 0.6996, 1.0, 0.5273, 0.6, 0.5273, 0.6, 0.5327, 1.0, 0.5327, 0.6002, 0.6885, 0.6002, 0.6995, 0.6998, 0.6995, 0.6998, 0.6885])
me_plane_017.materials.append(mat_material)
me_plane_017.update()
me_plane_018 = bpy.data.meshes.new('Plane.018')
me_plane_018.from_pydata([(-0.2, -0.2, 0.0), (0.2, -0.2, 0.0), (-0.2, 0.2, 0.0), (0.2, 0.2, 0.0)], [], [(0, 1, 3, 2)])
_uv = me_plane_018.uv_layers.new(name='UVMap')
_uv.uv.foreach_set('vector', [0.1, 0.6, 0.2, 0.6, 0.2, 0.7, 0.1, 0.7])
me_plane_018.materials.append(mat_material)
me_plane_018.update()
me_plane_023 = bpy.data.meshes.new('Plane.023')
me_plane_023.from_pydata([(-0.4, -0.2, 0.0), (0.4, -0.2, 0.0), (-0.4, 0.2, 0.0), (0.4, 0.2, 0.0)], [], [(0, 1, 3, 2)])
_uv = me_plane_023.uv_layers.new(name='UVMap')
_uv.uv.foreach_set('vector', [0.2, 0.6, 0.4, 0.6, 0.4, 0.7, 0.2, 0.7])
me_plane_023.materials.append(mat_material)
me_plane_023.update()
me_plane_024 = bpy.data.meshes.new('Plane.024')
me_plane_024.from_pydata([(-0.4, -0.2, 0.0), (0.4, -0.2, 0.0), (-0.4, 0.2, 0.0), (0.4, 0.2, 0.0)], [], [(0, 1, 3, 2)])
_uv = me_plane_024.uv_layers.new(name='UVMap')
_uv.uv.foreach_set('vector', [0.2, 0.6, 0.4, 0.6, 0.4, 0.7, 0.2, 0.7])
me_plane_024.materials.append(mat_material)
me_plane_024.update()
me_plane_025 = bpy.data.meshes.new('Plane.025')
me_plane_025.from_pydata([(-2.0, -0.4, 0.0), (2.0, -0.4, 0.0), (-2.0, 0.4, 0.0), (2.0, 0.4, 0.0)], [], [(0, 1, 3, 2)])
_uv = me_plane_025.uv_layers.new(name='UVMap')
_uv.uv.foreach_set('vector', [0.0, 0.3, 1.0, 0.3, 1.0, 0.5, 0.0, 0.5])
me_plane_025.materials.append(mat_material)
me_plane_025.update()
me_plane_026 = bpy.data.meshes.new('Plane.026')
me_plane_026.from_pydata([(-2.0, -0.4, 0.0), (2.0, -0.4, 0.0), (-2.0, 0.4, 0.0), (2.0, 0.4, 0.0)], [], [(0, 1, 3, 2)])
_uv = me_plane_026.uv_layers.new(name='UVMap')
_uv.uv.foreach_set('vector', [0.0, 0.3, 1.0, 0.3, 1.0, 0.5, 0.0, 0.5])
me_plane_026.materials.append(mat_material)
me_plane_026.update()
me_plane_027 = bpy.data.meshes.new('Plane.027')
me_plane_027.from_pydata([(-0.4, -0.2, 0.0), (0.4, -0.2, 0.0), (-0.4, 0.2, 0.0), (0.4, 0.2, 0.0)], [], [(0, 1, 3, 2)])
_uv = me_plane_027.uv_layers.new(name='UVMap')
_uv.uv.foreach_set('vector', [5.96e-08, 0.5, 0.2, 0.5, 0.2, 0.6, 5.96e-08, 0.6])
me_plane_027.materials.append(mat_material)
me_plane_027.update()
me_plane_028 = bpy.data.meshes.new('Plane.028')
me_plane_028.from_pydata([(-0.4, -0.2, 0.0), (0.4, -0.2, 0.0), (-0.4, 0.2, 0.0), (0.4, 0.2, 0.0)], [], [(0, 1, 3, 2)])
_uv = me_plane_028.uv_layers.new(name='UVMap')
_uv.uv.foreach_set('vector', [5.96e-08, 0.5, 0.2, 0.5, 0.2, 0.6, 5.96e-08, 0.6])
me_plane_028.materials.append(mat_material)
me_plane_028.update()
me_plane_029 = bpy.data.meshes.new('Plane.029')
me_plane_029.from_pydata([(-0.4, -0.2, 0.0), (0.4, -0.2, 0.0), (-0.4, 0.2, 0.0), (0.4, 0.2, 0.0)], [], [(0, 1, 3, 2)])
_uv = me_plane_029.uv_layers.new(name='UVMap')
_uv.uv.foreach_set('vector', [0.8, 0.6, 1.0, 0.6, 1.0, 0.7, 0.8, 0.7])
me_plane_029.materials.append(mat_material)
me_plane_029.update()
me_plane_030 = bpy.data.meshes.new('Plane.030')
me_plane_030.from_pydata([(-0.4, -0.2, 0.0), (0.4, -0.2, 0.0), (-0.4, 0.2, 0.0), (0.4, 0.2, 0.0)], [], [(0, 1, 3, 2)])
_uv = me_plane_030.uv_layers.new(name='UVMap')
_uv.uv.foreach_set('vector', [0.8, 0.6, 1.0, 0.6, 1.0, 0.7, 0.8, 0.7])
me_plane_030.materials.append(mat_material)
me_plane_030.update()
me_plane_031 = bpy.data.meshes.new('Plane.031')
me_plane_031.from_pydata([(-1.192e-07, 0.0, 0.0), (0.4, 0.0, 0.0), (-1.192e-07, 0.4, 0.0), (0.4, 0.4, 0.0)], [], [(0, 1, 3, 2)])
_uv = me_plane_031.uv_layers.new(name='UVMap')
_uv.uv.foreach_set('vector', [0.2, 0.6, 0.2, 0.5, 0.3, 0.5, 0.3, 0.6])
me_plane_031.materials.append(mat_material)
me_plane_031.update()
me_plane_032 = bpy.data.meshes.new('Plane.032')
me_plane_032.from_pydata([(-1.192e-07, 0.0, 0.0), (0.4, 0.0, 0.0), (-1.192e-07, 0.4, 0.0), (0.4, 0.4, 0.0)], [], [(0, 1, 3, 2)])
_uv = me_plane_032.uv_layers.new(name='UVMap')
_uv.uv.foreach_set('vector', [0.2, 0.6, 0.2, 0.5, 0.3, 0.5, 0.3, 0.6])
me_plane_032.materials.append(mat_material)
me_plane_032.update()
me_plane_033 = bpy.data.meshes.new('Plane.033')
me_plane_033.from_pydata([(-1.192e-07, 0.0, 0.0), (0.4, 0.0, 0.0), (-1.192e-07, 0.4, 0.0), (0.4, 0.4, 0.0)], [], [(0, 1, 3, 2)])
_uv = me_plane_033.uv_layers.new(name='UVMap')
_uv.uv.foreach_set('vector', [0.2, 0.6, 0.2, 0.5, 0.3, 0.5, 0.3, 0.6])
me_plane_033.materials.append(mat_material)
me_plane_033.update()
me_plane_034 = bpy.data.meshes.new('Plane.034')
me_plane_034.from_pydata([(-1.192e-07, 0.0, 0.0), (0.4, 0.0, 0.0), (-1.192e-07, 0.4, 0.0), (0.4, 0.4, 0.0)], [], [(0, 1, 3, 2)])
_uv = me_plane_034.uv_layers.new(name='UVMap')
_uv.uv.foreach_set('vector', [0.2, 0.6, 0.2, 0.5, 0.3, 0.5, 0.3, 0.6])
me_plane_034.materials.append(mat_material)
me_plane_034.update()
me_plane_039 = bpy.data.meshes.new('Plane.039')
me_plane_039.from_pydata([(-0.2, -0.2, 0.0), (0.2, -0.2, 0.0), (-0.2, 0.2, 0.0), (0.2, 0.2, 0.0)], [], [(0, 1, 3, 2)])
_uv = me_plane_039.uv_layers.new(name='UVMap')
_uv.uv.foreach_set('vector', [0.1, 0.6, 0.2, 0.6, 0.2, 0.7, 0.1, 0.7])
me_plane_039.materials.append(mat_material)
me_plane_039.update()
me_plane_047 = bpy.data.meshes.new('Plane.047')
me_plane_047.from_pydata([(-2.0, 0.16, 0.0), (-2.0, -0.16, 0.0), (2.0, -0.16, 0.0), (2.0, 0.16, 0.0), (1.181, -0.16, 0.0), (0.818, -0.16, 0.0), (0.1809, -0.16, 0.0), (-0.1809, -0.16, 0.0), (-0.818, -0.16, 0.0), (-1.181, -0.16, 0.0), (0.818, 0.16, 0.0), (1.181, 0.16, 0.0), (-0.1809, 0.16, 0.0), (0.1809, 0.16, 0.0), (-1.181, 0.16, 0.0), (-0.818, 0.16, 0.0), (-2.0, -5.96e-08, 0.0), (2.0, -5.96e-08, 0.0), (-0.8996, -5.96e-08, 0.0), (-1.1, -5.96e-08, 0.0), (0.1004, -5.96e-08, 0.0), (-0.1004, -5.96e-08, 0.0), (1.1, -5.96e-08, 0.0), (0.8996, -5.96e-08, 0.0), (2.0, 0.07889, 0.0), (-0.8996, 0.07889, 0.0), (0.1004, 0.07889, 0.0), (1.1, 0.07889, 0.0), (-2.0, 0.07889, 0.0), (-1.1, 0.07889, 0.0), (-0.1004, 0.07889, 0.0), (0.8996, 0.07889, 0.0), (-2.0, -0.07889, 0.0), (-1.1, -0.07889, 0.0), (-0.1004, -0.07889, 0.0), (0.8996, -0.07889, 0.0), (2.0, -0.07889, 0.0), (-0.8996, -0.07889, 0.0), (0.1004, -0.07889, 0.0), (1.1, -0.07889, 0.0)], [], [(26, 31, 10, 13), (28, 29, 14, 0), (25, 30, 12, 15), (27, 24, 3, 11), (39, 36, 17, 22), (39, 22, 23, 35), (38, 20, 21, 34), (37, 18, 19, 33), (37, 34, 21, 18), (32, 33, 19, 16), (38, 35, 23, 20), (22, 17, 24, 27), (22, 27, 31, 23), (20, 26, 30, 21), (18, 25, 29, 19), (18, 21, 30, 25), (16, 19, 29, 28), (20, 23, 31, 26), (6, 5, 35, 38), (1, 9, 33, 32), (8, 7, 34, 37), (4, 2, 36, 39)])
_uv = me_plane_047.uv_layers.new(name='UVMap')
_uv.uv.foreach_set('vector', [0.4749, 0.7803, 0.2751, 0.7803, 0.2955, 0.76, 0.4548, 0.76, 1.0, 0.7803, 0.7751, 0.7803, 0.7952, 0.76, 1.0, 0.76, 0.7249, 0.7803, 0.5251, 0.7803, 0.5452, 0.76, 0.7045, 0.76, 0.2249, 0.7803, 3.17e-05, 0.7803, 3.171e-05, 0.76, 0.2048, 0.76, 0.2249, 0.8197, 3.169e-05, 0.8197, 3.169e-05, 0.8, 0.2249, 0.8, 0.2249, 0.8197, 0.2249, 0.8, 0.2751, 0.8, 0.2751, 0.8197, 0.4749, 0.8197, 0.4749, 0.8, 0.5251, 0.8, 0.5251, 0.8197, 0.7249, 0.8197, 0.7249, 0.8, 0.7751, 0.8, 0.7751, 0.8197, 0.7249, 0.8197, 0.5251, 0.8197, 0.5251, 0.8, 0.7249, 0.8, 1.0, 0.8197, 0.7751, 0.8197, 0.7751, 0.8, 1.0, 0.8, 0.4749, 0.8197, 0.2751, 0.8197, 0.2751, 0.8, 0.4749, 0.8, 0.2249, 0.8, 3.169e-05, 0.8, 3.17e-05, 0.7803, 0.2249, 0.7803, 0.2249, 0.8, 0.2249, 0.7803, 0.2751, 0.7803, 0.2751, 0.8, 0.4749, 0.8, 0.4749, 0.7803, 0.5251, 0.7803, 0.5251, 0.8, 0.7249, 0.8, 0.7249, 0.7803, 0.7751, 0.7803, 0.7751, 0.8, 0.7249, 0.8, 0.5251, 0.8, 0.5251, 0.7803, 0.7249, 0.7803, 1.0, 0.8, 0.7751, 0.8, 0.7751, 0.7803, 1.0, 0.7803, 0.4749, 0.8, 0.2751, 0.8, 0.2751, 0.7803, 0.4749, 0.7803, 0.4548, 0.84, 0.2955, 0.84, 0.2751, 0.8197, 0.4749, 0.8197, 1.0, 0.84, 0.7952, 0.84, 0.7751, 0.8197, 1.0, 0.8197, 0.7045, 0.84, 0.5452, 0.84, 0.5251, 0.8197, 0.7249, 0.8197, 0.2048, 0.84, 3.168e-05, 0.84, 3.169e-05, 0.8197, 0.2249, 0.8197])
me_plane_047.materials.append(mat_material)
me_plane_047.use_mirror_x = True
me_plane_047.use_mirror_y = True
me_plane_047.update()
me_plane_048 = bpy.data.meshes.new('Plane.048')
me_plane_048.from_pydata([(-2.0, 1.192e-07, 0.0), (2.0, 1.192e-07, 0.0), (-2.0, 0.4, 0.0), (2.0, 0.4, 0.0)], [], [(0, 1, 3, 2)])
_uv = me_plane_048.uv_layers.new(name='UVMap')
_uv.uv.foreach_set('vector', [0.0, 0.85, 1.0, 0.85, 1.0, 1.0, 0.0, 1.0])
me_plane_048.materials.append(mat_material)
me_plane_048.update()
me_plane_049 = bpy.data.meshes.new('Plane.049')
me_plane_049.from_pydata([(-2.0, 1.192e-07, 0.0), (2.0, 1.192e-07, 0.0), (-2.0, 0.4, 0.0), (2.0, 0.4, 0.0)], [], [(0, 1, 3, 2)])
_uv = me_plane_049.uv_layers.new(name='UVMap')
_uv.uv.foreach_set('vector', [0.0, 0.85, 1.0, 0.85, 1.0, 1.0, 0.0, 1.0])
me_plane_049.materials.append(mat_material)
me_plane_049.update()
me_plane_050 = bpy.data.meshes.new('Plane.050')
me_plane_050.from_pydata([(-0.4, -0.4, 0.0), (0.4, -0.4, 0.0), (-0.4, 0.4, 0.0), (0.4, 0.4, 0.0)], [], [(0, 1, 3, 2)])
_uv = me_plane_050.uv_layers.new(name='UVMap')
_uv.uv.foreach_set('vector', [0.1, 0.6, 0.2, 0.6, 0.2, 0.7, 0.1, 0.7])
me_plane_050.materials.append(mat_material)
me_plane_050.update()
me_plane_051 = bpy.data.meshes.new('Plane.051')
me_plane_051.from_pydata([(-0.4, -0.4, 0.0), (0.4, -0.4, 0.0), (-0.4, 0.4, 0.0), (0.4, 0.4, 0.0)], [], [(0, 1, 3, 2)])
_uv = me_plane_051.uv_layers.new(name='UVMap')
_uv.uv.foreach_set('vector', [0.1, 0.6, 0.2, 0.6, 0.2, 0.7, 0.1, 0.7])
me_plane_051.materials.append(mat_material)
me_plane_051.update()
me_plane_052 = bpy.data.meshes.new('Plane.052')
me_plane_052.from_pydata([(-0.4, -0.2, 0.0), (0.4, -0.2, 0.0), (-0.4, 0.2, 0.0), (0.4, 0.2, 0.0)], [], [(0, 1, 3, 2)])
_uv = me_plane_052.uv_layers.new(name='UVMap')
_uv.uv.foreach_set('vector', [0.8, 0.6, 1.0, 0.6, 1.0, 0.7, 0.8, 0.7])
me_plane_052.materials.append(mat_material)
me_plane_052.update()
me_plane_053 = bpy.data.meshes.new('Plane.053')
me_plane_053.from_pydata([(-0.4, -0.2, 0.0), (0.4, -0.2, 0.0), (-0.4, 0.2, 0.0), (0.4, 0.2, 0.0)], [], [(0, 1, 3, 2)])
_uv = me_plane_053.uv_layers.new(name='UVMap')
_uv.uv.foreach_set('vector', [0.8, 0.6, 1.0, 0.6, 1.0, 0.7, 0.8, 0.7])
me_plane_053.materials.append(mat_material)
me_plane_053.update()
me_plane_071 = bpy.data.meshes.new('Plane.071')
me_plane_071.from_pydata([(-2.0, -0.4, 0.0), (2.0, -0.4, 0.0), (-2.0, 0.8, 0.0), (2.0, 0.8, 0.0)], [], [(0, 1, 3, 2)])
_uv = me_plane_071.uv_layers.new(name='UVMap')
_uv.uv.foreach_set('vector', [0.9999, 0.3, 5.481e-05, 0.3, 5.478e-05, 1.651e-05, 0.9999, 1.633e-05])
me_plane_071.materials.append(mat_material)
me_plane_071.update()
me_plane_072 = bpy.data.meshes.new('Plane.072')
me_plane_072.from_pydata([(-2.0, -0.4, 0.0), (2.0, -0.4, 0.0), (-2.0, 0.8, 0.0), (2.0, 0.8, 0.0)], [], [(0, 1, 3, 2)])
_uv = me_plane_072.uv_layers.new(name='UVMap')
_uv.uv.foreach_set('vector', [0.9999, 0.3, 5.481e-05, 0.3, 5.478e-05, 1.651e-05, 0.9999, 1.633e-05])
me_plane_072.materials.append(mat_material)
me_plane_072.update()
me_plane_073 = bpy.data.meshes.new('Plane.073')
me_plane_073.from_pydata([(-2.0, 1.192e-07, 0.0), (2.0, 1.192e-07, 0.0), (-2.0, 0.4, 0.2), (2.0, 0.4, 0.2), (-2.0, 0.4, 0.0), (2.0, 0.4, 0.0)], [], [(0, 1, 3, 2), (2, 3, 5, 4)])
_uv = me_plane_073.uv_layers.new(name='UVMap')
_uv.uv.foreach_set('vector', [0.0, 0.85, 1.0, 0.85, 1.0, 1.0, 0.0, 1.0, 0.0, 1.0, 1.0, 1.0, 1.0, 1.0, 0.0, 1.0])
me_plane_073.materials.append(mat_material)
me_plane_073.update()
me_plane_074 = bpy.data.meshes.new('Plane.074')
me_plane_074.from_pydata([(-2.0, 1.192e-07, 0.0), (2.0, 1.192e-07, 0.0), (-2.0, 0.4, 0.2), (2.0, 0.4, 0.2), (-2.0, 0.4, 0.0), (2.0, 0.4, 0.0)], [], [(0, 1, 3, 2), (2, 3, 5, 4)])
_uv = me_plane_074.uv_layers.new(name='UVMap')
_uv.uv.foreach_set('vector', [0.0, 0.85, 1.0, 0.85, 1.0, 1.0, 0.0, 1.0, 0.0, 1.0, 1.0, 1.0, 1.0, 1.0, 0.0, 1.0])
me_plane_074.materials.append(mat_material)
me_plane_074.update()
me_plane_075 = bpy.data.meshes.new('Plane.075')
me_plane_075.from_pydata([(-0.4, -0.4, 0.0), (0.4, -0.4, 0.0), (-0.4, 0.4, 0.0), (0.4, 0.4, 0.0)], [], [(0, 1, 3, 2)])
_uv = me_plane_075.uv_layers.new(name='UVMap')
_uv.uv.foreach_set('vector', [0.0, 0.6, 0.1, 0.6, 0.1, 0.7, 0.0, 0.7])
me_plane_075.materials.append(mat_material)
me_plane_075.update()
me_plane_076 = bpy.data.meshes.new('Plane.076')
me_plane_076.from_pydata([(-0.4, -0.4, 0.0), (0.4, -0.4, 0.0), (-0.4, 0.4, 0.0), (0.4, 0.4, 0.0)], [], [(0, 1, 3, 2)])
_uv = me_plane_076.uv_layers.new(name='UVMap')
_uv.uv.foreach_set('vector', [0.5, 0.6, 0.6, 0.6, 0.6, 0.7, 0.5, 0.7])
me_plane_076.materials.append(mat_material)
me_plane_076.update()
me_plane_078 = bpy.data.meshes.new('Plane.078')
me_plane_078.from_pydata([(-0.4, -0.4, 0.0), (0.4, -0.4, 0.0), (-0.4, 0.4, 0.0), (0.4, 0.4, 0.0)], [], [(0, 1, 3, 2)])
_uv = me_plane_078.uv_layers.new(name='UVMap')
_uv.uv.foreach_set('vector', [0.5, 0.6, 0.6, 0.6, 0.6, 0.7, 0.5, 0.7])
me_plane_078.materials.append(mat_material)
me_plane_078.update()
me_plane_080 = bpy.data.meshes.new('Plane.080')
me_plane_080.from_pydata([(-0.2, -0.4, 0.0), (0.2, -0.4, 0.0), (-0.2, 0.4, 0.0), (0.2, 0.4, 0.0)], [], [(0, 1, 3, 2)])
_uv = me_plane_080.uv_layers.new(name='UVMap')
_uv.uv.foreach_set('vector', [0.2, 0.6, 0.2, 0.5, 0.4, 0.5, 0.4, 0.6])
me_plane_080.materials.append(mat_material)
me_plane_080.update()
me_plane_081 = bpy.data.meshes.new('Plane.081')
me_plane_081.from_pydata([(-0.4, -0.4, 0.0), (0.4, -0.4, 0.0), (-0.4, 0.4, 0.0), (0.4, 0.4, 0.0)], [], [(0, 1, 3, 2)])
_uv = me_plane_081.uv_layers.new(name='UVMap')
_uv.uv.foreach_set('vector', [0.4, 0.6, 0.5, 0.6, 0.5, 0.7, 0.4, 0.7])
me_plane_081.materials.append(mat_material)
me_plane_081.update()
me_plane_085 = bpy.data.meshes.new('Plane.085')
me_plane_085.from_pydata([(-0.2, -0.4, 0.0), (0.2, -0.4, 0.0), (-0.2, 0.4, 0.0), (0.2, 0.4, 0.0)], [], [(0, 1, 3, 2)])
_uv = me_plane_085.uv_layers.new(name='UVMap')
_uv.uv.foreach_set('vector', [0.2, 0.6, 0.2, 0.5, 0.4, 0.5, 0.4, 0.6])
me_plane_085.materials.append(mat_material)
me_plane_085.update()
me_plane_099 = bpy.data.meshes.new('Plane.099')
me_plane_099.from_pydata([(-0.2, -0.4, 0.004655), (0.2, -0.4, 0.004655), (-0.18, -0.38, 0.004655), (0.18, -0.38, 0.004655), (-0.19, -0.39, 0.004655), (0.19, -0.39, 0.004655), (-0.2, 0.4, 0.004655), (-0.2, -0.4, 0.004655), (-0.18, 0.38, 0.004655), (-0.18, -0.38, 0.004655), (-0.19, 0.39, 0.004655), (-0.19, -0.39, 0.004655), (0.2, 0.4, 0.004655), (-0.2, 0.4, 0.004655), (0.18, 0.38, 0.004655), (-0.18, 0.38, 0.004655), (0.19, 0.39, 0.004655), (-0.19, 0.39, 0.004655), (0.2, -0.4, 0.004655), (0.2, 0.4, 0.004655), (0.18, -0.38, 0.004655), (0.18, 0.38, 0.004655), (0.19, -0.39, 0.004655), (0.19, 0.39, 0.004655), (0.18, -0.08356, 0.004655), (0.18, 0.08356, 0.004655), (0.1408, -0.02785, 0.004655), (0.1408, 0.02785, 0.004655), (0.2, 0.08356, 0.004655), (0.2, -0.08356, 0.004655), (0.2, 0.02785, 0.004655), (0.2, -0.02785, 0.004655), (0.19, -0.08356, 0.004655), (0.19, 0.08356, 0.004655), (0.19, -0.02785, 0.004655), (0.19, 0.02785, 0.004655), (-0.18, 0.08356, 0.004655), (-0.18, -0.08356, 0.004655), (-0.1408, 0.02785, 0.004655), (-0.1408, -0.02785, 0.004655), (-0.2, -0.08356, 0.004655), (-0.2, 0.08356, 0.004655), (-0.2, -0.02785, 0.004655), (-0.2, 0.02785, 0.004655), (-0.19, 0.08356, 0.004655), (-0.19, -0.08356, 0.004655), (-0.19, 0.02785, 0.004655), (-0.19, -0.02785, 0.004655)], [], [(5, 4, 0, 1), (3, 2, 4, 5), (11, 45, 40, 7), (44, 10, 6, 41), (17, 16, 12, 13), (15, 14, 16, 17), (23, 33, 28, 19), (32, 22, 18, 29), (24, 20, 22, 32), (9, 37, 45, 11), (36, 8, 10, 44), (24, 32, 34, 26), (26, 34, 35, 27), (27, 35, 33, 25), (32, 29, 31, 34), (34, 31, 30, 35), (35, 30, 28, 33), (36, 44, 46, 38), (38, 46, 47, 39), (39, 47, 45, 37), (44, 41, 43, 46), (46, 43, 42, 47), (47, 42, 40, 45), (21, 25, 33, 23)])
_uv = me_plane_099.uv_layers.new(name='UVMap')
_uv.uv.foreach_set('vector', [0.6975, 0.6025, 0.6025, 0.6025, 0.6, 0.6, 0.7, 0.6, 0.6026, 0.5987, 0.6974, 0.5987, 0.6976, 0.6013, 0.6024, 0.6013, 0.6975, 0.6025, 0.6602, 0.6025, 0.6604, 0.6, 0.7, 0.6, 0.6398, 0.6025, 0.6025, 0.6025, 0.6, 0.6, 0.6396, 0.6, 0.6975, 0.6025, 0.6025, 0.6025, 0.6, 0.6, 0.7, 0.6, 0.6026, 0.5987, 0.6974, 0.5987, 0.6976, 0.6013, 0.6024, 0.6013, 0.6975, 0.6025, 0.6602, 0.6025, 0.6604, 0.6, 0.7, 0.6, 0.6398, 0.6025, 0.6025, 0.6025, 0.6, 0.6, 0.6396, 0.6, 0.6604, 0.5987, 0.6974, 0.5987, 0.6976, 0.6013, 0.6602, 0.6013, 0.6026, 0.5987, 0.6396, 0.5987, 0.6398, 0.6013, 0.6024, 0.6013, 0.6604, 0.5987, 0.6974, 0.5987, 0.6976, 0.6013, 0.6602, 0.6013, 0.6604, 0.5987, 0.6602, 0.6013, 0.6534, 0.6109, 0.6535, 0.5987, 0.6535, 0.5987, 0.6534, 0.6109, 0.6466, 0.6109, 0.6465, 0.5987, 0.6465, 0.5987, 0.6466, 0.6109, 0.6398, 0.6013, 0.6396, 0.5987, 0.6398, 0.6025, 0.6396, 0.6, 0.6465, 0.6, 0.6466, 0.6025, 0.6466, 0.6025, 0.6465, 0.6, 0.6535, 0.6, 0.6534, 0.6025, 0.6534, 0.6025, 0.6535, 0.6, 0.6604, 0.6, 0.6602, 0.6025, 0.6604, 0.5987, 0.6602, 0.6013, 0.6534, 0.6109, 0.6535, 0.5987, 0.6535, 0.5987, 0.6534, 0.6109, 0.6466, 0.6109, 0.6465, 0.5987, 0.6465, 0.5987, 0.6466, 0.6109, 0.6398, 0.6013, 0.6396, 0.5987, 0.6398, 0.6025, 0.6396, 0.6, 0.6465, 0.6, 0.6466, 0.6025, 0.6466, 0.6025, 0.6465, 0.6, 0.6535, 0.6, 0.6534, 0.6025, 0.6534, 0.6025, 0.6535, 0.6, 0.6604, 0.6, 0.6602, 0.6025, 0.6026, 0.5987, 0.6396, 0.5987, 0.6398, 0.6013, 0.6024, 0.6013])
me_plane_099.materials.append(mat_material)
me_plane_099.use_mirror_y = True
me_plane_099.update()
me_plane_100 = bpy.data.meshes.new('Plane.100')
me_plane_100.from_pydata([(-0.2, -0.4, 0.004655), (0.2, -0.4, 0.004655), (-0.18, -0.38, 0.004655), (0.18, -0.38, 0.004655), (-0.19, -0.39, 0.004655), (0.19, -0.39, 0.004655), (-0.2, 0.4, 0.004655), (-0.2, -0.4, 0.004655), (-0.18, 0.38, 0.004655), (-0.18, -0.38, 0.004655), (-0.19, 0.39, 0.004655), (-0.19, -0.39, 0.004655), (0.2, 0.4, 0.004655), (-0.2, 0.4, 0.004655), (0.18, 0.38, 0.004655), (-0.18, 0.38, 0.004655), (0.19, 0.39, 0.004655), (-0.19, 0.39, 0.004655), (0.2, -0.4, 0.004655), (0.2, 0.4, 0.004655), (0.18, -0.38, 0.004655), (0.18, 0.38, 0.004655), (0.19, -0.39, 0.004655), (0.19, 0.39, 0.004655), (0.18, -0.08356, 0.004655), (0.18, 0.08356, 0.004655), (0.1408, -0.02785, 0.004655), (0.1408, 0.02785, 0.004655), (0.2, 0.08356, 0.004655), (0.2, -0.08356, 0.004655), (0.2, 0.02785, 0.004655), (0.2, -0.02785, 0.004655), (0.19, -0.08356, 0.004655), (0.19, 0.08356, 0.004655), (0.19, -0.02785, 0.004655), (0.19, 0.02785, 0.004655), (-0.18, 0.08356, 0.004655), (-0.18, -0.08356, 0.004655), (-0.1408, 0.02785, 0.004655), (-0.1408, -0.02785, 0.004655), (-0.2, -0.08356, 0.004655), (-0.2, 0.08356, 0.004655), (-0.2, -0.02785, 0.004655), (-0.2, 0.02785, 0.004655), (-0.19, 0.08356, 0.004655), (-0.19, -0.08356, 0.004655), (-0.19, 0.02785, 0.004655), (-0.19, -0.02785, 0.004655)], [], [(5, 4, 0, 1), (3, 2, 4, 5), (11, 45, 40, 7), (44, 10, 6, 41), (17, 16, 12, 13), (15, 14, 16, 17), (23, 33, 28, 19), (32, 22, 18, 29), (24, 20, 22, 32), (9, 37, 45, 11), (36, 8, 10, 44), (24, 32, 34, 26), (26, 34, 35, 27), (27, 35, 33, 25), (32, 29, 31, 34), (34, 31, 30, 35), (35, 30, 28, 33), (36, 44, 46, 38), (38, 46, 47, 39), (39, 47, 45, 37), (44, 41, 43, 46), (46, 43, 42, 47), (47, 42, 40, 45), (21, 25, 33, 23)])
_uv = me_plane_100.uv_layers.new(name='UVMap')
_uv.uv.foreach_set('vector', [0.6975, 0.6025, 0.6025, 0.6025, 0.6, 0.6, 0.7, 0.6, 0.6026, 0.5987, 0.6974, 0.5987, 0.6976, 0.6013, 0.6024, 0.6013, 0.6975, 0.6025, 0.6602, 0.6025, 0.6604, 0.6, 0.7, 0.6, 0.6398, 0.6025, 0.6025, 0.6025, 0.6, 0.6, 0.6396, 0.6, 0.6975, 0.6025, 0.6025, 0.6025, 0.6, 0.6, 0.7, 0.6, 0.6026, 0.5987, 0.6974, 0.5987, 0.6976, 0.6013, 0.6024, 0.6013, 0.6975, 0.6025, 0.6602, 0.6025, 0.6604, 0.6, 0.7, 0.6, 0.6398, 0.6025, 0.6025, 0.6025, 0.6, 0.6, 0.6396, 0.6, 0.6604, 0.5987, 0.6974, 0.5987, 0.6976, 0.6013, 0.6602, 0.6013, 0.6026, 0.5987, 0.6396, 0.5987, 0.6398, 0.6013, 0.6024, 0.6013, 0.6604, 0.5987, 0.6974, 0.5987, 0.6976, 0.6013, 0.6602, 0.6013, 0.6604, 0.5987, 0.6602, 0.6013, 0.6534, 0.6109, 0.6535, 0.5987, 0.6535, 0.5987, 0.6534, 0.6109, 0.6466, 0.6109, 0.6465, 0.5987, 0.6465, 0.5987, 0.6466, 0.6109, 0.6398, 0.6013, 0.6396, 0.5987, 0.6398, 0.6025, 0.6396, 0.6, 0.6465, 0.6, 0.6466, 0.6025, 0.6466, 0.6025, 0.6465, 0.6, 0.6535, 0.6, 0.6534, 0.6025, 0.6534, 0.6025, 0.6535, 0.6, 0.6604, 0.6, 0.6602, 0.6025, 0.6604, 0.5987, 0.6602, 0.6013, 0.6534, 0.6109, 0.6535, 0.5987, 0.6535, 0.5987, 0.6534, 0.6109, 0.6466, 0.6109, 0.6465, 0.5987, 0.6465, 0.5987, 0.6466, 0.6109, 0.6398, 0.6013, 0.6396, 0.5987, 0.6398, 0.6025, 0.6396, 0.6, 0.6465, 0.6, 0.6466, 0.6025, 0.6466, 0.6025, 0.6465, 0.6, 0.6535, 0.6, 0.6534, 0.6025, 0.6534, 0.6025, 0.6535, 0.6, 0.6604, 0.6, 0.6602, 0.6025, 0.6026, 0.5987, 0.6396, 0.5987, 0.6398, 0.6013, 0.6024, 0.6013])
me_plane_100.materials.append(mat_material)
me_plane_100.use_mirror_y = True
me_plane_100.update()
me_plane = bpy.data.meshes.new('Plane')
me_plane.from_pydata([(-2.0, -2.0, 0.0), (2.0, -2.0, 0.0), (-2.0, 2.0, 0.0), (2.0, 2.0, 0.0)], [], [(0, 1, 3, 2)])
_uv = me_plane.uv_layers.new(name='UVMap')
_uv.uv.foreach_set('vector', [0.0, 0.0, 1.0, 0.0, 1.0, 1.0, 0.0, 1.0])
me_plane.materials.append(mat_material)
me_plane.update()

# ---- objects
ob_venttrim1x1 = bpy.data.objects.new('VentTrim1x1', me_plane_002)
ob_tiletrim1x1 = bpy.data.objects.new('TileTrim1x1', me_plane_004)
ob_tiletrim2x1 = bpy.data.objects.new('TileTrim2x1', me_plane_005)
ob_tilefan1x1 = bpy.data.objects.new('TileFan1x1', me_plane_006)
ob_tiletrimconstruct1x1 = bpy.data.objects.new('TileTrimConstruct1x1', me_plane_007)
ob_tiletrimconstruct2x1 = bpy.data.objects.new('TileTrimConstruct2x1', me_plane_008)
ob_timeconstruct2x1 = bpy.data.objects.new('TimeConstruct2x1', me_plane_009)
ob_tilelight1x1 = bpy.data.objects.new('TileLight1x1', me_plane_010)
ob_tiledark1x1 = bpy.data.objects.new('TileDark1x1', me_plane_011)
ob_stairs4x2 = bpy.data.objects.new('Stairs4x2', me_plane_055)
ob_vent1x1 = bpy.data.objects.new('Vent1x1', me_plane_056)
ob_vent2x1 = bpy.data.objects.new('Vent2x1', me_plane_057)
ob_trimlights4x05 = bpy.data.objects.new('TrimLights4x05', me_plane_058)
ob_middlepiececutout = bpy.data.objects.new('MiddlePieceCutout', me_plane_059)
ob_bigfloormetal = bpy.data.objects.new('BigFloorMetal', me_plane_060)
ob_vent2x05 = bpy.data.objects.new('Vent2x05', me_plane_061)
ob_trimlightssolid4x05 = bpy.data.objects.new('TrimLightsSolid4x05', me_plane_064)
ob_sidetrim = bpy.data.objects.new('SideTrim', me_plane_065)
ob_sidetrimangled = bpy.data.objects.new('SideTrimAngled', me_plane_066)
ob_bigfloortechnical = bpy.data.objects.new('BigFloorTechnical', me_plane_067)
ob_middlepiece = bpy.data.objects.new('MiddlePiece', me_plane_069)
ob_thicktrim1x1 = bpy.data.objects.new('ThickTrim1x1', me_plane_087)
ob_thicktrim1x2 = bpy.data.objects.new('ThickTrim1x2', me_plane_088)
ob_thicktrimlong = bpy.data.objects.new('ThickTrimLong', me_plane_089)
ob_stairssingle4x05 = bpy.data.objects.new('StairsSingle4x05', me_plane_092)
ob_stairstile4x05 = bpy.data.objects.new('StairsTile4x05', me_plane_093)
ob_stairstilealt4x05 = bpy.data.objects.new('StairsTileAlt4x05', me_plane_094)
ob_stairstilenolight4x05 = bpy.data.objects.new('StairsTileNoLight4x05', me_plane_095)
ob_thicktrimfancy1x2 = bpy.data.objects.new('ThickTrimFancy1x2', me_plane_098)
ob_sidetrimvent = bpy.data.objects.new('SideTrimVent', me_plane_101)
ob_ventcurvedfancy3x05 = bpy.data.objects.new('VentCurvedFancy3x05', me_plane_103)
ob_ventcurved3x05 = bpy.data.objects.new('VentCurved3x05', me_plane_104)
ob_ventcurved05x05 = bpy.data.objects.new('VentCurved05x05', me_plane_110)
ob_bigfloortechnicalhalf = bpy.data.objects.new('BigFloorTechnicalHalf', me_plane_111)
ob_bigfloormetalthird = bpy.data.objects.new('BigFloorMetalThird', me_plane_112)
ob_plane_001 = bpy.data.objects.new('Plane.001', me_plane_001)
ob_plane_003 = bpy.data.objects.new('Plane.003', me_plane_003)
ob_plane_012 = bpy.data.objects.new('Plane.012', me_plane_017)
ob_plane_013 = bpy.data.objects.new('Plane.013', me_plane_018)
ob_plane_018 = bpy.data.objects.new('Plane.018', me_plane_023)
ob_plane_019 = bpy.data.objects.new('Plane.019', me_plane_024)
ob_plane_020 = bpy.data.objects.new('Plane.020', me_plane_025)
ob_plane_021 = bpy.data.objects.new('Plane.021', me_plane_026)
ob_plane_022 = bpy.data.objects.new('Plane.022', me_plane_027)
ob_plane_023 = bpy.data.objects.new('Plane.023', me_plane_028)
ob_plane_014 = bpy.data.objects.new('Plane.014', me_plane_029)
ob_plane_015 = bpy.data.objects.new('Plane.015', me_plane_030)
ob_plane_024 = bpy.data.objects.new('Plane.024', me_plane_031)
ob_plane_025 = bpy.data.objects.new('Plane.025', me_plane_032)
ob_plane_026 = bpy.data.objects.new('Plane.026', me_plane_033)
ob_plane_027 = bpy.data.objects.new('Plane.027', me_plane_034)
ob_plane_032 = bpy.data.objects.new('Plane.032', me_plane_039)
ob_plane_028 = bpy.data.objects.new('Plane.028', me_plane_047)
ob_plane_029 = bpy.data.objects.new('Plane.029', me_plane_048)
ob_plane_030 = bpy.data.objects.new('Plane.030', me_plane_049)
ob_plane_031 = bpy.data.objects.new('Plane.031', me_plane_050)
ob_plane_033 = bpy.data.objects.new('Plane.033', me_plane_051)
ob_plane_016 = bpy.data.objects.new('Plane.016', me_plane_052)
ob_plane_017 = bpy.data.objects.new('Plane.017', me_plane_053)
ob_plane_047 = bpy.data.objects.new('Plane.047', me_plane_071)
ob_plane_048 = bpy.data.objects.new('Plane.048', me_plane_072)
ob_plane_049 = bpy.data.objects.new('Plane.049', me_plane_073)
ob_plane_050 = bpy.data.objects.new('Plane.050', me_plane_074)
ob_plane_046 = bpy.data.objects.new('Plane.046', me_plane_075)
ob_plane_051 = bpy.data.objects.new('Plane.051', me_plane_076)
ob_plane_053 = bpy.data.objects.new('Plane.053', me_plane_078)
ob_plane_055 = bpy.data.objects.new('Plane.055', me_plane_080)
ob_plane_056 = bpy.data.objects.new('Plane.056', me_plane_081)
ob_plane_052 = bpy.data.objects.new('Plane.052', me_plane_085)
ob_plane_064 = bpy.data.objects.new('Plane.064', me_plane_099)
ob_plane_065 = bpy.data.objects.new('Plane.065', me_plane_100)
ob_plane = bpy.data.objects.new('Plane', me_plane)

# ---- transforms, parenting, visibility, modifiers, constraints
ob_venttrim1x1.location = (-1.8, -5.4, 0.0)
_m = ob_venttrim1x1.modifiers.new('Solidify', 'SOLIDIFY')
ob_tiletrim1x1.location = (-1.2, -5.4, 0.0)
_m = ob_tiletrim1x1.modifiers.new('Solidify', 'SOLIDIFY')
ob_tiletrim2x1.location = (-0.4, -5.4, 0.0)
_m = ob_tiletrim2x1.modifiers.new('Solidify', 'SOLIDIFY')
ob_tilefan1x1.location = (0.4, -5.4, 0.0)
_m = ob_tilefan1x1.modifiers.new('Solidify', 'SOLIDIFY')
ob_tiletrimconstruct1x1.location = (1.0, -5.4, 0.0)
_m = ob_tiletrimconstruct1x1.modifiers.new('Solidify', 'SOLIDIFY')
ob_tiletrimconstruct2x1.location = (1.8, -5.4, 0.0)
_m = ob_tiletrimconstruct2x1.modifiers.new('Solidify', 'SOLIDIFY')
ob_timeconstruct2x1.location = (2.8, -5.4, 0.0)
_m = ob_timeconstruct2x1.modifiers.new('Solidify', 'SOLIDIFY')
ob_tilelight1x1.location = (-2.4, -5.4, 0.0)
_m = ob_tilelight1x1.modifiers.new('Solidify', 'SOLIDIFY')
ob_tiledark1x1.location = (-3.0, -5.4, 0.0)
_m = ob_tiledark1x1.modifiers.new('Solidify', 'SOLIDIFY')
ob_stairs4x2.location = (-4.2, -5.2, 0.4)
_m = ob_stairs4x2.modifiers.new('Array', 'ARRAY')
_m.count = 5
_m.use_constant_offset = True
_m.constant_offset_displace = (0.0, -0.18, -0.076)
_m.use_relative_offset = False
ob_vent1x1.location = (3.0, -4.8, 0.0)
ob_vent2x1.location = (2.2, -4.8, 0.0)
ob_trimlights4x05.location = (0.8, -4.8, 0.0)
ob_middlepiececutout.location = (3.0, -7.8, 0.0)
ob_middlepiececutout.use_mesh_mirror_x = True
ob_middlepiececutout.use_mesh_mirror_y = True
_m = ob_middlepiececutout.modifiers.new('Solidify', 'SOLIDIFY')
_m.thickness = -0.01
ob_bigfloormetal.location = (2.2, -7.8, 0.0)
ob_vent2x05.location = (2.2, -4.4, 0.0)
ob_trimlightssolid4x05.location = (0.8, -4.4, 0.0)
ob_sidetrim.location = (0.8, -7.8, 0.0)
ob_sidetrimangled.location = (0.2, -7.8, 0.0)
ob_bigfloortechnical.location = (-0.8, -7.8, 0.0)
ob_middlepiece.location = (-1.8, -7.8, 0.0)
ob_thicktrim1x1.location = (-3.0, -6.0, 0.0)
_m = ob_thicktrim1x1.modifiers.new('Solidify', 'SOLIDIFY')
ob_thicktrim1x2.location = (-3.0, -6.8, 0.0)
ob_thicktrim1x2.use_mesh_mirror_y = True
_m = ob_thicktrim1x2.modifiers.new('Solidify', 'SOLIDIFY')
ob_thicktrimlong.location = (-2.4, -6.6, 0.0)
ob_thicktrimlong.use_mesh_mirror_y = True
_m = ob_thicktrimlong.modifiers.new('Solidify', 'SOLIDIFY')
ob_stairssingle4x05.location = (-4.2, -6.4, 0.0)
ob_stairstile4x05.location = (-4.2, -6.8, 0.0)
_m = ob_stairstile4x05.modifiers.new('Solidify', 'SOLIDIFY')
ob_stairstilealt4x05.location = (-4.2, -7.2, 0.0)
_m = ob_stairstilealt4x05.modifiers.new('Solidify', 'SOLIDIFY')
ob_stairstilenolight4x05.location = (-4.2, -7.6, 0.0)
_m = ob_stairstilenolight4x05.modifiers.new('Solidify', 'SOLIDIFY')
ob_thicktrimfancy1x2.location = (-3.0, -7.8, 0.0)
ob_thicktrimfancy1x2.use_mesh_mirror_y = True
_m = ob_thicktrimfancy1x2.modifiers.new('Solidify', 'SOLIDIFY')
ob_sidetrimvent.location = (1.4, -7.8, 0.0)
ob_ventcurvedfancy3x05.location = (-0.8, -5.0, 0.0)
ob_ventcurved3x05.location = (-0.8, -4.6, 0.0)
ob_ventcurved05x05.location = (-1.8, -4.6, 0.0)
ob_bigfloortechnicalhalf.location = (-4.4, -9.2, 0.0)
ob_bigfloormetalthird.location = (-3.2, -9.0, 0.0)
ob_plane_001.location = (6.0, 0.0, 0.0)
_m = ob_plane_001.modifiers.new('Array', 'ARRAY')
_m.count = 3
_m = ob_plane_001.modifiers.new('!!Auto Smooth', 'NODES')
_m.node_group = ng_auto_smooth
_gi = [s.identifier for s in ng_auto_smooth.interface.items_tree if s.item_type == 'SOCKET' and s.in_out == 'INPUT']
_m[_gi[1]] = 1.047  # Angle
_m.show_group_selector = False
ob_plane_003.location = (6.0, -5.4, 0.0)
_m = ob_plane_003.modifiers.new('Array', 'ARRAY')
_m.count = 3
_m = ob_plane_003.modifiers.new('!!Auto Smooth', 'NODES')
_m.node_group = ng_auto_smooth
_gi = [s.identifier for s in ng_auto_smooth.interface.items_tree if s.item_type == 'SOCKET' and s.in_out == 'INPUT']
_m[_gi[1]] = 1.047  # Angle
_m.show_group_selector = False
ob_plane_012.location = (5.2, -9.3, 0.4)
ob_plane_012.rotation_euler = (0.0, -0.0, 3.142)
_m = ob_plane_012.modifiers.new('Array', 'ARRAY')
_m.count = 5
_m.use_constant_offset = True
_m.constant_offset_displace = (0.0, 0.18, -0.076)
_m.use_relative_offset = False
ob_plane_013.location = (6.0, -9.0, 0.2)
ob_plane_013.rotation_euler = (-0.0, 1.571, 0.0)
_m = ob_plane_013.modifiers.new('Solidify', 'SOLIDIFY')
ob_plane_018.location = (4.8, -9.0, 0.4)
_m = ob_plane_018.modifiers.new('Solidify', 'SOLIDIFY')
ob_plane_019.location = (5.6, -9.0, 0.4)
_m = ob_plane_019.modifiers.new('Solidify', 'SOLIDIFY')
ob_plane_020.location = (4.8, -12.0, 0.0)
ob_plane_020.rotation_euler = (0.0, -0.0, 1.571)
ob_plane_021.location = (5.6, -12.0, 0.0)
ob_plane_021.rotation_euler = (0.0, -0.0, 4.712)
ob_plane_022.location = (5.6, -9.219, 0.1833)
ob_plane_022.rotation_euler = (1.571, -0.0, 0.0)
_m = ob_plane_022.modifiers.new('Solidify', 'SOLIDIFY')
ob_plane_023.location = (4.8, -9.2, 0.1833)
ob_plane_023.rotation_euler = (1.571, -0.0, 0.0)
_m = ob_plane_023.modifiers.new('Solidify', 'SOLIDIFY')
ob_plane_014.location = (5.4, -9.6, 0.0)
ob_plane_014.rotation_euler = (0.0, -0.0, 1.571)
_m = ob_plane_014.modifiers.new('Solidify', 'SOLIDIFY')
ob_plane_015.location = (4.6, -9.6, 0.0)
ob_plane_015.rotation_euler = (0.0, -0.0, 1.571)
_m = ob_plane_015.modifiers.new('Solidify', 'SOLIDIFY')
ob_plane_024.location = (4.0, -9.6, 0.0)
ob_plane_025.location = (4.0, -10.0, 0.0)
ob_plane_026.location = (6.0, -9.6, 0.0)
ob_plane_027.location = (6.0, -10.0, 0.0)
ob_plane_032.location = (4.4, -9.0, 0.2)
ob_plane_032.rotation_euler = (-0.0, 1.571, 0.0)
_m = ob_plane_032.modifiers.new('Solidify', 'SOLIDIFY')
ob_plane_028.location = (5.2, -12.0, 0.0)
ob_plane_028.rotation_euler = (0.0, -0.0, 1.571)
ob_plane_028.use_mesh_mirror_x = True
ob_plane_028.use_mesh_mirror_y = True
_m = ob_plane_028.modifiers.new('Solidify', 'SOLIDIFY')
_m.thickness = -0.01
ob_plane_029.location = (4.4, -12.0, 0.0)
ob_plane_029.rotation_euler = (0.0, -0.0, 1.571)
ob_plane_030.location = (6.0, -12.0, 0.0)
ob_plane_030.rotation_euler = (0.0, -0.0, 4.712)
_m = ob_plane_030.modifiers.new('Solidify', 'SOLIDIFY')
ob_plane_031.location = (4.8, -8.4, 0.4)
_m = ob_plane_031.modifiers.new('Solidify', 'SOLIDIFY')
ob_plane_033.location = (5.6, -8.4, 0.4)
ob_plane_033.rotation_euler = (0.0, -0.0, 1.571)
_m = ob_plane_033.modifiers.new('Solidify', 'SOLIDIFY')
ob_plane_016.location = (5.8, -9.6, 0.0)
ob_plane_016.rotation_euler = (0.0, -0.0, 1.571)
_m = ob_plane_016.modifiers.new('Solidify', 'SOLIDIFY')
ob_plane_017.location = (5.0, -9.6, 0.0)
ob_plane_017.rotation_euler = (0.0, -0.0, 1.571)
_m = ob_plane_017.modifiers.new('Solidify', 'SOLIDIFY')
ob_plane_047.location = (-1.6, -12.8, 0.0)
ob_plane_047.rotation_euler = (0.0, -0.0, 1.571)
ob_plane_048.location = (0.0, -12.8, 0.0)
ob_plane_048.rotation_euler = (0.0, -0.0, -1.571)
ob_plane_049.location = (-2.4, -12.8, 0.0)
ob_plane_049.rotation_euler = (0.0, -0.0, 1.571)
ob_plane_050.location = (0.8, -12.8, 0.0)
ob_plane_050.rotation_euler = (0.0, -0.0, -1.571)
ob_plane_046.location = (-0.8, -12.8, 0.0)
_m = ob_plane_046.modifiers.new('Solidify', 'SOLIDIFY')
ob_plane_051.location = (-0.8, -12.0, 0.0)
_m = ob_plane_051.modifiers.new('Solidify', 'SOLIDIFY')
ob_plane_053.location = (-0.8, -13.6, 0.0)
_m = ob_plane_053.modifiers.new('Solidify', 'SOLIDIFY')
ob_plane_055.location = (-0.6, -11.2, 0.0)
ob_plane_055.rotation_euler = (0.0, -0.0, -3.142)
ob_plane_056.location = (-0.8, -14.4, 0.0)
_m = ob_plane_056.modifiers.new('Solidify', 'SOLIDIFY')
ob_plane_052.location = (-1.0, -11.2, 0.0)
ob_plane_052.rotation_euler = (0.0, -0.0, -3.142)
ob_plane_064.location = (-0.8, -11.4, 0.0)
ob_plane_064.rotation_euler = (0.0, -0.0, 1.571)
ob_plane_064.use_mesh_mirror_y = True
_m = ob_plane_064.modifiers.new('Solidify', 'SOLIDIFY')
ob_plane_065.location = (-0.8, -11.0, 0.0)
ob_plane_065.rotation_euler = (0.0, -0.0, 1.571)
ob_plane_065.use_mesh_mirror_y = True
_m = ob_plane_065.modifiers.new('Solidify', 'SOLIDIFY')
ob_plane.location = (-4.0, 0.0, 0.0)

# ---- collection membership
col_collection.objects.link(ob_venttrim1x1)
col_collection.objects.link(ob_tiletrim1x1)
col_collection.objects.link(ob_tiletrim2x1)
col_collection.objects.link(ob_tilefan1x1)
col_collection.objects.link(ob_tiletrimconstruct1x1)
col_collection.objects.link(ob_tiletrimconstruct2x1)
col_collection.objects.link(ob_timeconstruct2x1)
col_collection.objects.link(ob_tilelight1x1)
col_collection.objects.link(ob_tiledark1x1)
col_collection.objects.link(ob_stairs4x2)
col_collection.objects.link(ob_vent1x1)
col_collection.objects.link(ob_vent2x1)
col_collection.objects.link(ob_trimlights4x05)
col_collection.objects.link(ob_middlepiececutout)
col_collection.objects.link(ob_bigfloormetal)
col_collection.objects.link(ob_vent2x05)
col_collection.objects.link(ob_trimlightssolid4x05)
col_collection.objects.link(ob_sidetrim)
col_collection.objects.link(ob_sidetrimangled)
col_collection.objects.link(ob_bigfloortechnical)
col_collection.objects.link(ob_middlepiece)
col_collection.objects.link(ob_thicktrim1x1)
col_collection.objects.link(ob_thicktrim1x2)
col_collection.objects.link(ob_thicktrimlong)
col_collection.objects.link(ob_stairssingle4x05)
col_collection.objects.link(ob_stairstile4x05)
col_collection.objects.link(ob_stairstilealt4x05)
col_collection.objects.link(ob_stairstilenolight4x05)
col_collection.objects.link(ob_thicktrimfancy1x2)
col_collection.objects.link(ob_sidetrimvent)
col_collection.objects.link(ob_ventcurvedfancy3x05)
col_collection.objects.link(ob_ventcurved3x05)
col_collection.objects.link(ob_ventcurved05x05)
col_collection.objects.link(ob_bigfloortechnicalhalf)
col_collection.objects.link(ob_bigfloormetalthird)
col_preview.objects.link(ob_plane_001)
col_preview.objects.link(ob_plane_003)
col_preview.objects.link(ob_plane_012)
col_preview.objects.link(ob_plane_013)
col_preview.objects.link(ob_plane_018)
col_preview.objects.link(ob_plane_019)
col_preview.objects.link(ob_plane_020)
col_preview.objects.link(ob_plane_021)
col_preview.objects.link(ob_plane_022)
col_preview.objects.link(ob_plane_023)
col_preview.objects.link(ob_plane_014)
col_preview.objects.link(ob_plane_015)
col_preview.objects.link(ob_plane_024)
col_preview.objects.link(ob_plane_025)
col_preview.objects.link(ob_plane_026)
col_preview.objects.link(ob_plane_027)
col_preview.objects.link(ob_plane_032)
col_preview.objects.link(ob_plane_028)
col_preview.objects.link(ob_plane_029)
col_preview.objects.link(ob_plane_030)
col_preview.objects.link(ob_plane_031)
col_preview.objects.link(ob_plane_033)
col_preview.objects.link(ob_plane_016)
col_preview.objects.link(ob_plane_017)
col_preview.objects.link(ob_plane_047)
col_preview.objects.link(ob_plane_048)
col_preview.objects.link(ob_plane_049)
col_preview.objects.link(ob_plane_050)
col_preview.objects.link(ob_plane_046)
col_preview.objects.link(ob_plane_051)
col_preview.objects.link(ob_plane_053)
col_preview.objects.link(ob_plane_055)
col_preview.objects.link(ob_plane_056)
col_preview.objects.link(ob_plane_052)
col_preview.objects.link(ob_plane_064)
col_preview.objects.link(ob_plane_065)
col_trimsheet.objects.link(ob_plane)
def _layer_coll(name, lc=None):
    lc = lc or bpy.context.view_layer.layer_collection
    for c in lc.children:
        if c.name == name: return c
        r = _layer_coll(name, c)
        if r: return r
_layer_coll('Preview').exclude = True
_layer_coll('TrimSheet').exclude = True

# ---- scene / render settings (as saved in the file)
scene.frame_start = 1; scene.frame_end = 250; scene.frame_set(3)
scene.render.engine = 'BLENDER_EEVEE_NEXT'
scene.cycles.sampling_pattern = 'TABULATED_SOBOL'
scene.eevee.ray_tracing_options.trace_max_roughness = 0.0
bpy.context.view_layer.update()

# ---- added for rendering (the .blend has no active camera): camera
cam_auto = bpy.data.cameras.new('AutoCamera')
cam_auto.lens = 50.0
cam_auto.sensor_width = 36.0
cam_auto.clip_end = 1000.0
ob_auto_camera = bpy.data.objects.new('AutoCamera', cam_auto)
scene.collection.objects.link(ob_auto_camera)
ob_auto_camera.location = (12.7118, -20.4342, 10.9895)
ob_auto_camera.rotation_euler = (1.09748, -7.21219e-08, 0.694738)
scene.camera = ob_auto_camera
bpy.context.view_layer.update()
